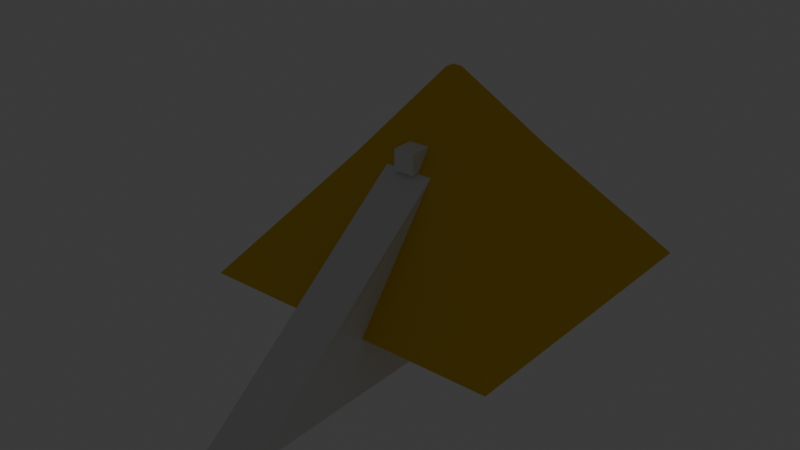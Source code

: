 # Source: pyramid.blend  (saved by Blender 4.2.66; exported with 4.5.12 LTS)
import bpy
from mathutils import Matrix  # noqa: F401  (used for matrix-valued properties, if any)

bpy.ops.wm.read_factory_settings(use_empty=True)
scene = bpy.context.scene
scene.name = 'Pyramid'

# ---- materials (node trees are filled in below, after node groups)
mat_material_001 = bpy.data.materials.new('Material.001')
mat_metal = bpy.data.materials.new('Metal')
mat_light = bpy.data.materials.new('light')

# ---- material node trees
mat_material_001.use_nodes = True; mat_material_001.node_tree.nodes.clear()
_N = mat_material_001.node_tree.nodes; _L = mat_material_001.node_tree.links
n0 = _N.new('ShaderNodeBsdfPrincipled'); n0.name = 'Principled BSDF'; n0.location = (10, 300)
n0.inputs[0].default_value = (0.8005, 0.5244, 0.01731, 1.0)
n0.inputs[2].default_value = 0.8155
n1 = _N.new('ShaderNodeOutputMaterial'); n1.name = 'Material Output'; n1.location = (300, 300)
_L.new(n0.outputs[0], n1.inputs[0])
n1.is_active_output = True
mat_metal.use_nodes = True; mat_metal.node_tree.nodes.clear()
_N = mat_metal.node_tree.nodes; _L = mat_metal.node_tree.links
n0 = _N.new('ShaderNodeBsdfPrincipled'); n0.name = 'Principled BSDF'; n0.location = (10, 300)
n0.inputs[0].default_value = (0.2686, 0.2663, 0.2593, 1.0)
n0.inputs[1].default_value = 0.7433
n1 = _N.new('ShaderNodeOutputMaterial'); n1.name = 'Material Output'; n1.location = (300, 300)
_L.new(n0.outputs[0], n1.inputs[0])
n1.is_active_output = True
mat_light.use_nodes = True; mat_light.node_tree.nodes.clear()
_N = mat_light.node_tree.nodes; _L = mat_light.node_tree.links
n0 = _N.new('ShaderNodeBsdfPrincipled'); n0.name = 'Principled BSDF'; n0.location = (10, 300)
n0.inputs[27].default_value = (0.0, 0.49, 1.0, 1.0)
n0.inputs[28].default_value = 100.0
n1 = _N.new('ShaderNodeOutputMaterial'); n1.name = 'Material Output'; n1.location = (300, 300)
_L.new(n0.outputs[0], n1.inputs[0])
n1.is_active_output = True

# ---- world
world_world = bpy.data.worlds.new('World'); scene.world = world_world
world_world.use_nodes = True; world_world.node_tree.nodes.clear()
_N = world_world.node_tree.nodes; _L = world_world.node_tree.links
n0 = _N.new('ShaderNodeOutputWorld'); n0.name = 'World Output'; n0.location = (300, 300)
n1 = _N.new('ShaderNodeBackground'); n1.name = 'Background'; n1.location = (10, 300)
n1.inputs[0].default_value = (0.05088, 0.05088, 0.05088, 1.0)
_L.new(n1.outputs[0], n0.inputs[0])
n0.is_active_output = True
world_world.color = (0.05088, 0.05088, 0.05088)
world_world.sun_shadow_jitter_overblur = 0.0

# ---- meshes
me_cone = bpy.data.meshes.new('Cone')
me_cone.from_pydata([(15.87, 15.87, -0.00429), (15.87, -15.87, -0.00429), (-15.87, -15.87, -0.00429), (-15.87, 15.87, -0.00429), (-1.234, 1.234, 20.26), (-1.234, -1.234, 20.26), (1.234, -1.234, 20.26), (1.234, 1.234, 20.26), (39.15, 39.15, -30.05), (39.15, -39.15, -30.05), (-39.15, -39.15, -30.05), (-39.15, 39.15, -30.05)], [], [(1, 6, 5, 2), (2, 5, 4, 3), (3, 0, 8, 11), (0, 7, 6, 1), (4, 5, 6, 7), (3, 4, 7, 0), (8, 9, 10, 11), (1, 2, 10, 9), (2, 3, 11, 10), (0, 1, 9, 8), (0, 3, 2, 1)])
_uv = me_cone.uv_layers.new(name='UVMap')
_uv.uv.foreach_set('vector', [0.49, 0.25, 0.2687, 0.25, 0.25, 0.2313, 0.25, 0.01, 0.25, 0.01, 0.25, 0.2313, 0.2313, 0.25, 0.01, 0.25, 0.01, 0.25, 0.25, 0.49, 0.25, 0.49, 0.01, 0.25, 0.25, 0.49, 0.25, 0.2687, 0.2687, 0.25, 0.49, 0.25, 0.2313, 0.25, 0.25, 0.2313, 0.2687, 0.25, 0.25, 0.2687, 0.01, 0.25, 0.2313, 0.25, 0.25, 0.2687, 0.25, 0.49, 0.75, 0.49, 0.99, 0.25, 0.75, 0.01, 0.51, 0.25, 0.49, 0.25, 0.25, 0.01, 0.25, 0.01, 0.49, 0.25, 0.25, 0.01, 0.01, 0.25, 0.01, 0.25, 0.25, 0.01, 0.25, 0.49, 0.49, 0.25, 0.49, 0.25, 0.25, 0.49, 0.0, 0.0, 0.0, 0.0, 0.0, 0.0, 0.0, 0.0])
me_cone.materials.append(mat_material_001)
me_cone.update()
me_cube_001 = bpy.data.meshes.new('Cube.001')
me_cube_001.from_pydata([(-2.651, -2.836, -1.0), (-2.651, -2.836, 4.231), (-2.651, 4.993, -1.0), (-2.651, 4.993, 4.231), (2.651, -2.836, -1.0), (2.651, -2.836, 4.231), (2.651, 4.993, -1.0), (2.651, 4.993, 4.231)], [], [(0, 1, 3, 2), (2, 3, 7, 6), (6, 7, 5, 4), (4, 5, 1, 0), (2, 6, 4, 0), (7, 3, 1, 5)])
_uv = me_cube_001.uv_layers.new(name='UVMap')
_uv.uv.foreach_set('vector', [0.375, 0.0, 0.625, 0.0, 0.625, 0.25, 0.375, 0.25, 0.375, 0.25, 0.625, 0.25, 0.625, 0.5, 0.375, 0.5, 0.375, 0.5, 0.625, 0.5, 0.625, 0.75, 0.375, 0.75, 0.375, 0.75, 0.625, 0.75, 0.625, 1.0, 0.375, 1.0, 0.125, 0.5, 0.375, 0.5, 0.375, 0.75, 0.125, 0.75, 0.625, 0.5, 0.875, 0.5, 0.875, 0.75, 0.625, 0.75])
me_cube_001.update()
me_cylinder_002 = bpy.data.meshes.new('Cylinder.002')
me_cylinder_002.from_pydata([(-0.001373, 0.3991, -0.06841), (0.1506, 0.3689, -0.06841), (0.2192, 0.3322, -0.06841), (0.2794, 0.2828, -0.06841), (0.3288, 0.2227, -0.06841), (0.3655, 0.154, -0.06841), (0.3957, 0.002052, -0.06841), (0.3655, -0.1499, -0.06841), (0.3288, -0.2186, -0.06841), (0.2794, -0.2787, -0.06841), (0.2192, -0.3281, -0.06841), (0.1506, -0.3648, -0.06841), (-0.001373, -0.395, -0.06841), (-0.1533, -0.3648, -0.06841), (-0.222, -0.3281, -0.06841), (-0.2822, -0.2787, -0.06841), (-0.3315, -0.2186, -0.06841), (-0.3682, -0.1499, -0.06841), (-0.3985, 0.002052, -0.06841), (-0.3682, 0.154, -0.06841), (-0.3315, 0.2227, -0.06841), (-0.2822, 0.2828, -0.06841), (-0.222, 0.3322, -0.06841), (-0.1533, 0.3689, -0.06841), (-0.001373, 0.3991, 0.03584), (0.1506, 0.3689, 0.03584), (0.2192, 0.3322, 0.03584), (0.2794, 0.2828, 0.03584), (0.3288, 0.2227, 0.03584), (0.3655, 0.154, 0.03584), (0.3957, 0.002052, 0.03584), (0.3655, -0.1499, 0.03584), (0.3288, -0.2186, 0.03584), (0.2794, -0.2787, 0.03584), (0.2192, -0.3281, 0.03584), (0.1506, -0.3648, 0.03584), (-0.001373, -0.395, 0.03584), (-0.1533, -0.3648, 0.03584), (-0.222, -0.3281, 0.03584), (-0.2822, -0.2787, 0.03584), (-0.3315, -0.2186, 0.03584), (-0.3682, -0.1499, 0.03584), (-0.3985, 0.002052, 0.03584), (-0.3682, 0.154, 0.03584), (-0.3315, 0.2227, 0.03584), (-0.2822, 0.2828, 0.03584), (-0.222, 0.3322, 0.03584), (-0.1533, 0.3689, 0.03584), (0.0609, 0.3151, 0.4833), (-0.001373, 0.3213, 0.4833), (0.1208, 0.297, 0.4833), (0.176, 0.2675, 0.4833), (0.2243, 0.2278, 0.4833), (0.264, 0.1794, 0.4833), (0.2935, 0.1242, 0.4833), (0.3117, 0.06432, 0.4833), (0.3178, 0.002052, 0.4833), (0.3117, -0.06022, 0.4833), (0.2935, -0.1201, 0.4833), (0.264, -0.1753, 0.4833), (0.2243, -0.2237, 0.4833), (0.176, -0.2634, 0.4833), (0.1208, -0.2928, 0.4833), (0.0609, -0.311, 0.4833), (-0.001373, -0.3171, 0.4833), (-0.06365, -0.311, 0.4833), (-0.1235, -0.2928, 0.4833), (-0.1787, -0.2634, 0.4833), (-0.2271, -0.2237, 0.4833), (-0.2668, -0.1753, 0.4833), (-0.2963, -0.1201, 0.4833), (-0.3144, -0.06022, 0.4833), (-0.3206, 0.002052, 0.4833), (-0.3144, 0.06432, 0.4833), (-0.2963, 0.1242, 0.4833), (-0.2668, 0.1794, 0.4833), (-0.2271, 0.2278, 0.4833), (-0.1787, 0.2675, 0.4833), (-0.1235, 0.297, 0.4833), (-0.06365, 0.3151, 0.4833), (-0.001373, 0.3991, -0.8372), (0.1506, 0.3689, -0.8372), (0.2192, 0.3322, -0.8372), (0.2794, 0.2828, -0.8372), (0.3288, 0.2227, -0.8372), (0.3655, 0.154, -0.8372), (0.3957, 0.002052, -0.8372), (0.3655, -0.1499, -0.8372), (0.3288, -0.2186, -0.8372), (0.2794, -0.2787, -0.8372), (0.2192, -0.3281, -0.8372), (0.1506, -0.3648, -0.8372), (-0.001373, -0.395, -0.8372), (-0.1533, -0.3648, -0.8372), (-0.222, -0.3281, -0.8372), (-0.2822, -0.2787, -0.8372), (-0.3315, -0.2186, -0.8372), (-0.3682, -0.1499, -0.8372), (-0.3985, 0.002052, -0.8372), (-0.3682, 0.154, -0.8372), (-0.3315, 0.2227, -0.8372), (-0.2822, 0.2828, -0.8372), (-0.222, 0.3322, -0.8372), (-0.1533, 0.3689, -0.8372), (-0.001373, -0.3387, -0.06841), (0.0761, -0.3311, -0.06841), (-0.07884, -0.3311, -0.06841), (-0.001373, -0.3387, 0.03584), (0.0761, -0.331, 0.03584), (-0.07884, -0.331, 0.03584), (-0.001373, -0.3387, 0.4469), (0.0761, -0.3311, -0.8372), (-0.001373, -0.3387, -0.8372), (-0.07884, -0.3311, -0.8372), (0.3174, 0.002052, -0.06841), (0.3097, 0.07952, -0.06841), (0.3097, -0.07542, -0.06841), (0.3174, 0.002052, 0.03584), (0.3097, 0.07952, 0.03584), (0.3097, -0.07542, 0.03584), (0.3174, 0.002052, 0.4469), (0.3097, 0.07952, -0.8372), (0.3174, 0.002052, -0.8372), (0.3097, -0.07542, -0.8372), (0.0761, 0.2636, -0.06841), (-0.001373, 0.2713, -0.06841), (-0.07884, 0.2636, -0.06841), (0.0761, 0.2636, 0.03584), (-0.001373, 0.2713, 0.03584), (-0.07884, 0.2636, 0.03584), (-0.001373, 0.2713, 0.4469), (-0.001373, 0.2713, -0.8372), (0.0761, 0.2636, -0.8372), (-0.07884, 0.2636, -0.8372), (-0.2722, 0.002052, -0.06841), (-0.2646, -0.07542, -0.06841), (-0.2646, 0.07952, -0.06841), (-0.2722, 0.002052, 0.03584), (-0.2646, -0.07542, 0.03584), (-0.2646, 0.07952, 0.03584), (-0.2722, 0.002052, 0.4469), (-0.2646, -0.07542, -0.8372), (-0.2722, 0.002052, -0.8372), (-0.2646, 0.07952, -0.8372), (0.09516, 0.3857, -0.06841), (0.0761, 0.3716, -0.06841), (0.05627, 0.3935, -0.06841), (0.07889, 0.4056, -0.05456), (0.3682, 0.07952, -0.06841), (0.3823, 0.09859, -0.06841), (0.4021, 0.08231, -0.05456), (0.39, 0.0597, -0.06841), (0.3823, -0.09448, -0.06841), (0.3682, -0.07542, -0.06841), (0.39, -0.05559, -0.06841), (0.4021, -0.07821, -0.05456), (0.0761, -0.3675, -0.06841), (0.09516, -0.3816, -0.06841), (0.07889, -0.4015, -0.05456), (0.05627, -0.3894, -0.06841), (-0.09791, -0.3816, -0.06841), (-0.07884, -0.3675, -0.06841), (-0.05902, -0.3894, -0.06841), (-0.08164, -0.4015, -0.05456), (-0.3709, -0.07542, -0.06841), (-0.3851, -0.09448, -0.06841), (-0.4049, -0.07821, -0.05456), (-0.3928, -0.05559, -0.06841), (-0.3851, 0.09859, -0.06841), (-0.3709, 0.07952, -0.06841), (-0.3928, 0.0597, -0.06841), (-0.4049, 0.08231, -0.05456), (-0.07884, 0.3716, -0.06841), (-0.09791, 0.3857, -0.06841), (-0.08164, 0.4056, -0.05456), (-0.05902, 0.3935, -0.06841), (0.08632, 0.4429, 0.008705), (0.08699, 0.4463, -0.01438), (-0.001373, 0.455, -0.01438), (-0.001373, 0.4516, 0.008705), (0.1706, 0.4173, 0.008705), (0.172, 0.4205, -0.01438), (0.2484, 0.3758, 0.008705), (0.2503, 0.3786, -0.01438), (0.3165, 0.3199, 0.008705), (0.3189, 0.3223, -0.01438), (0.3724, 0.2518, 0.008705), (0.3752, 0.2537, -0.01438), (0.4139, 0.1741, 0.008705), (0.4171, 0.1754, -0.01438), (0.4395, 0.08975, 0.008705), (0.4428, 0.09041, -0.01438), (0.4481, 0.002052, 0.008705), (0.4515, 0.002052, -0.01438), (0.4395, -0.08564, 0.008705), (0.4428, -0.08631, -0.01438), (0.4139, -0.17, 0.008705), (0.4171, -0.1713, -0.01438), (0.3724, -0.2477, 0.008705), (0.3752, -0.2496, -0.01438), (0.3165, -0.3158, 0.008705), (0.3189, -0.3182, -0.01438), (0.2484, -0.3717, 0.008705), (0.2503, -0.3745, -0.01438), (0.1706, -0.4132, 0.008705), (0.172, -0.4164, -0.01438), (0.08632, -0.4388, 0.008705), (0.08699, -0.4422, -0.01438), (-0.001373, -0.4475, 0.008705), (-0.001373, -0.4509, -0.01438), (-0.08907, -0.4388, 0.008705), (-0.08973, -0.4422, -0.01438), (-0.1734, -0.4132, 0.008705), (-0.1747, -0.4164, -0.01438), (-0.2511, -0.3717, 0.008705), (-0.253, -0.3745, -0.01438), (-0.3192, -0.3158, 0.008705), (-0.3216, -0.3182, -0.01438), (-0.3751, -0.2477, 0.008705), (-0.378, -0.2496, -0.01438), (-0.4167, -0.17, 0.008705), (-0.4198, -0.1713, -0.01438), (-0.4422, -0.08564, 0.008705), (-0.4456, -0.08631, -0.01438), (-0.4509, 0.002052, 0.008705), (-0.4543, 0.002052, -0.01438), (-0.4422, 0.08975, 0.008705), (-0.4456, 0.09041, -0.01438), (-0.4167, 0.1741, 0.008705), (-0.4198, 0.1754, -0.01438), (-0.3751, 0.2518, 0.008705), (-0.378, 0.2537, -0.01438), (-0.3192, 0.3199, 0.008705), (-0.3216, 0.3223, -0.01438), (-0.2511, 0.3758, 0.008705), (-0.253, 0.3786, -0.01438), (-0.1734, 0.4173, 0.008705), (-0.1747, 0.4205, -0.01438), (-0.08907, 0.4429, 0.008705), (-0.08973, 0.4463, -0.01438), (0.0761, 0.3716, 0.03584), (0.09516, 0.3857, 0.03584), (0.07955, 0.4089, 0.02668), (0.05627, 0.3935, 0.03584), (0.3823, 0.09859, 0.03584), (0.3682, 0.07952, 0.03584), (0.39, 0.0597, 0.03584), (0.4054, 0.08297, 0.02668), (0.3682, -0.07542, 0.03584), (0.3823, -0.09448, 0.03584), (0.4054, -0.07887, 0.02668), (0.39, -0.05559, 0.03584), (0.09516, -0.3816, 0.03584), (0.0761, -0.3675, 0.03584), (0.05627, -0.3894, 0.03584), (0.07955, -0.4048, 0.02668), (-0.07884, -0.3675, 0.03584), (-0.09791, -0.3816, 0.03584), (-0.08229, -0.4048, 0.02668), (-0.05902, -0.3894, 0.03584), (-0.3851, -0.09448, 0.03584), (-0.3709, -0.07542, 0.03584), (-0.3928, -0.05559, 0.03584), (-0.4082, -0.07887, 0.02668), (-0.3709, 0.07952, 0.03584), (-0.3851, 0.09859, 0.03584), (-0.4082, 0.08297, 0.02668), (-0.3928, 0.0597, 0.03584), (-0.09791, 0.3857, 0.03584), (-0.07884, 0.3716, 0.03584), (-0.05902, 0.3935, 0.03584), (-0.08229, 0.4089, 0.02668), (0.07257, 0.3738, 0.4554), (0.3704, 0.076, 0.4554), (0.3704, -0.07189, 0.4554), (0.07257, -0.3697, 0.4554), (-0.07532, -0.3697, 0.4554), (-0.3731, -0.07189, 0.4554), (-0.3731, 0.076, 0.4554), (-0.07532, 0.3738, 0.4554), (0.0761, 0.3716, -0.8372), (0.09516, 0.3857, -0.8372), (0.07757, 0.3989, -0.8556), (0.05627, 0.3935, -0.8372), (0.3823, 0.09859, -0.8372), (0.3682, 0.07952, -0.8372), (0.39, 0.0597, -0.8372), (0.3955, 0.081, -0.8556), (0.3682, -0.07542, -0.8372), (0.3823, -0.09448, -0.8372), (0.3955, -0.07689, -0.8556), (0.39, -0.05559, -0.8372), (0.09516, -0.3816, -0.8372), (0.0761, -0.3675, -0.8372), (0.05627, -0.3894, -0.8372), (0.07757, -0.3948, -0.8556), (-0.07884, -0.3675, -0.8372), (-0.09791, -0.3816, -0.8372), (-0.08032, -0.3948, -0.8556), (-0.05902, -0.3894, -0.8372), (-0.3851, -0.09448, -0.8372), (-0.3709, -0.07542, -0.8372), (-0.3928, -0.05559, -0.8372), (-0.3983, -0.07689, -0.8556), (-0.3709, 0.07952, -0.8372), (-0.3851, 0.09859, -0.8372), (-0.3983, 0.081, -0.8556), (-0.3928, 0.0597, -0.8372), (-0.09791, 0.3857, -0.8372), (-0.07884, 0.3716, -0.8372), (-0.05902, 0.3935, -0.8372), (-0.08032, 0.3989, -0.8556), (-0.001373, 0.391, 0.4469), (-0.001373, 0.3917, 0.4504), (0.1506, 0.3689, 0.4388), (0.1474, 0.3612, 0.4509), (0.2146, 0.3253, 0.4508), (0.2192, 0.3322, 0.4388), (0.2736, 0.277, 0.4508), (0.2794, 0.2828, 0.4388), (0.3219, 0.2181, 0.4508), (0.3288, 0.2227, 0.4388), (0.3577, 0.1508, 0.4509), (0.3655, 0.154, 0.4388), (0.3883, 0.002052, 0.4504), (0.3875, 0.002052, 0.4469), (0.3655, -0.1499, 0.4388), (0.3577, -0.1467, 0.4509), (0.3219, -0.214, 0.4508), (0.3288, -0.2186, 0.4388), (0.2736, -0.2729, 0.4508), (0.2794, -0.2787, 0.4388), (0.2146, -0.3212, 0.4508), (0.2192, -0.3281, 0.4388), (0.1474, -0.3571, 0.4509), (0.1506, -0.3648, 0.4388), (-0.001373, -0.3876, 0.4504), (-0.001373, -0.3869, 0.4469), (-0.1533, -0.3648, 0.4388), (-0.1501, -0.3571, 0.4509), (-0.2174, -0.3212, 0.4508), (-0.222, -0.3281, 0.4388), (-0.2763, -0.2729, 0.4508), (-0.2822, -0.2787, 0.4388), (-0.3246, -0.214, 0.4508), (-0.3315, -0.2186, 0.4388), (-0.3605, -0.1467, 0.4509), (-0.3682, -0.1499, 0.4388), (-0.3911, 0.002052, 0.4504), (-0.3903, 0.002052, 0.4469), (-0.3682, 0.154, 0.4388), (-0.3605, 0.1508, 0.4509), (-0.3246, 0.2181, 0.4508), (-0.3315, 0.2227, 0.4388), (-0.2763, 0.277, 0.4508), (-0.2822, 0.2828, 0.4388), (-0.2174, 0.3253, 0.4508), (-0.222, 0.3322, 0.4388), (-0.1501, 0.3612, 0.4509), (-0.1533, 0.3689, 0.4388), (0.0761, -0.331, 0.4388), (0.07267, -0.3314, 0.4469), (-0.07542, -0.3314, 0.4469), (-0.07884, -0.331, 0.4388), (0.3097, 0.07952, 0.4388), (0.3101, 0.07609, 0.4469), (0.3101, -0.07199, 0.4469), (0.3097, -0.07542, 0.4388), (0.07267, 0.264, 0.4469), (0.0761, 0.2636, 0.4388), (-0.07884, 0.2636, 0.4388), (-0.07542, 0.264, 0.4469), (-0.2646, -0.07542, 0.4388), (-0.2649, -0.07199, 0.4469), (-0.2649, 0.07609, 0.4469), (-0.2646, 0.07952, 0.4388), (0.08442, 0.3801, 0.4509), (0.09516, 0.3857, 0.4388), (0.0761, 0.3716, 0.4388), (0.07286, 0.3752, 0.4469), (0.06441, 0.3845, 0.4469), (0.06296, 0.3854, 0.4504), (0.3717, 0.07628, 0.4469), (0.3682, 0.07952, 0.4388), (0.3823, 0.09859, 0.4388), (0.3766, 0.08785, 0.4509), (0.382, 0.06639, 0.4504), (0.3811, 0.06784, 0.4469), (0.3766, -0.08375, 0.4509), (0.3823, -0.09448, 0.4388), (0.3682, -0.07542, 0.4388), (0.3717, -0.07218, 0.4469), (0.3811, -0.06373, 0.4469), (0.382, -0.06228, 0.4504), (0.07286, -0.3711, 0.4469), (0.0761, -0.3675, 0.4388), (0.09516, -0.3816, 0.4388), (0.08442, -0.376, 0.4509), (0.06296, -0.3813, 0.4504), (0.06441, -0.3804, 0.4469), (-0.08717, -0.376, 0.4509), (-0.09791, -0.3816, 0.4388), (-0.07884, -0.3675, 0.4388), (-0.0756, -0.3711, 0.4469), (-0.06716, -0.3804, 0.4469), (-0.06571, -0.3813, 0.4504), (-0.3745, -0.07218, 0.4469), (-0.3709, -0.07542, 0.4388), (-0.3851, -0.09448, 0.4388), (-0.3794, -0.08375, 0.4509), (-0.3847, -0.06228, 0.4504), (-0.3838, -0.06373, 0.4469), (-0.3794, 0.08785, 0.4509), (-0.3851, 0.09859, 0.4388), (-0.3709, 0.07952, 0.4388), (-0.3745, 0.07628, 0.4469), (-0.3838, 0.06784, 0.4469), (-0.3847, 0.06639, 0.4504), (-0.0756, 0.3752, 0.4469), (-0.07884, 0.3716, 0.4388), (-0.09791, 0.3857, 0.4388), (-0.08717, 0.3801, 0.4509), (-0.06571, 0.3854, 0.4504), (-0.06716, 0.3845, 0.4469), (0.05828, 0.302, 0.5816), (0.0609, 0.3151, 0.5683), (-0.001373, 0.3213, 0.5683), (-0.001373, 0.3079, 0.5816), (0.1157, 0.2846, 0.5816), (0.1208, 0.297, 0.5683), (0.1685, 0.2563, 0.5816), (0.176, 0.2675, 0.5683), (0.2149, 0.2183, 0.5816), (0.2243, 0.2278, 0.5683), (0.2529, 0.1719, 0.5816), (0.264, 0.1794, 0.5683), (0.2811, 0.1191, 0.5816), (0.2935, 0.1242, 0.5683), (0.2985, 0.06171, 0.5816), (0.3117, 0.06432, 0.5683), (0.3044, 0.002052, 0.5816), (0.3178, 0.002052, 0.5683), (0.2985, -0.05761, 0.5816), (0.3117, -0.06022, 0.5683), (0.2811, -0.115, 0.5816), (0.2935, -0.1201, 0.5683), (0.2529, -0.1678, 0.5816), (0.264, -0.1753, 0.5683), (0.2149, -0.2142, 0.5816), (0.2243, -0.2237, 0.5683), (0.1685, -0.2522, 0.5816), (0.176, -0.2634, 0.5683), (0.1157, -0.2805, 0.5816), (0.1208, -0.2928, 0.5683), (0.05828, -0.2979, 0.5816), (0.0609, -0.311, 0.5683), (-0.001373, -0.3037, 0.5816), (-0.001373, -0.3171, 0.5683), (-0.06103, -0.2979, 0.5816), (-0.06365, -0.311, 0.5683), (-0.1184, -0.2805, 0.5816), (-0.1235, -0.2928, 0.5683), (-0.1713, -0.2522, 0.5816), (-0.1787, -0.2634, 0.5683), (-0.2176, -0.2142, 0.5816), (-0.2271, -0.2237, 0.5683), (-0.2556, -0.1678, 0.5816), (-0.2668, -0.1753, 0.5683), (-0.2839, -0.115, 0.5816), (-0.2963, -0.1201, 0.5683), (-0.3013, -0.05761, 0.5816), (-0.3144, -0.06022, 0.5683), (-0.3072, 0.002052, 0.5816), (-0.3206, 0.002052, 0.5683), (-0.3013, 0.06171, 0.5816), (-0.3144, 0.06432, 0.5683), (-0.2839, 0.1191, 0.5816), (-0.2963, 0.1242, 0.5683), (-0.2556, 0.1719, 0.5816), (-0.2668, 0.1794, 0.5683), (-0.2176, 0.2183, 0.5816), (-0.2271, 0.2278, 0.5683), (-0.1713, 0.2563, 0.5816), (-0.1787, 0.2675, 0.5683), (-0.1184, 0.2846, 0.5816), (-0.1235, 0.297, 0.5683), (-0.06103, 0.302, 0.5816), (-0.06365, 0.3151, 0.5683), (-0.001373, 0.4135, -0.935), (-0.001373, 0.4295, -0.9113), (0.08202, 0.4213, -0.9113), (0.0789, 0.4056, -0.935), (0.1561, 0.3822, -0.935), (0.1622, 0.397, -0.9113), (0.2272, 0.3442, -0.935), (0.2361, 0.3575, -0.9113), (0.2896, 0.293, -0.935), (0.3009, 0.3043, -0.9113), (0.3407, 0.2306, -0.935), (0.3541, 0.2395, -0.9113), (0.3788, 0.1595, -0.935), (0.3936, 0.1656, -0.9113), (0.4179, 0.08545, -0.9113), (0.4022, 0.08232, -0.935), (0.4101, 0.002052, -0.935), (0.4261, 0.002052, -0.9113), (0.4179, -0.08135, -0.9113), (0.4022, -0.07822, -0.935), (0.3788, -0.1554, -0.935), (0.3936, -0.1615, -0.9113), (0.3407, -0.2265, -0.935), (0.3541, -0.2354, -0.9113), (0.2896, -0.2889, -0.935), (0.3009, -0.3002, -0.9113), (0.2272, -0.3401, -0.935), (0.2361, -0.3534, -0.9113), (0.1561, -0.3781, -0.935), (0.1622, -0.3929, -0.9113), (0.08202, -0.4172, -0.9113), (0.0789, -0.4015, -0.935), (-0.001373, -0.4094, -0.935), (-0.001373, -0.4254, -0.9113), (-0.08477, -0.4172, -0.9113), (-0.08165, -0.4015, -0.935), (-0.1588, -0.3781, -0.935), (-0.165, -0.3929, -0.9113), (-0.23, -0.3401, -0.935), (-0.2389, -0.3534, -0.9113), (-0.2923, -0.2889, -0.935), (-0.3037, -0.3002, -0.9113), (-0.3435, -0.2265, -0.935), (-0.3568, -0.2354, -0.9113), (-0.3815, -0.1554, -0.935), (-0.3963, -0.1615, -0.9113), (-0.4206, -0.08135, -0.9113), (-0.4049, -0.07822, -0.935), (-0.4128, 0.002052, -0.935), (-0.4289, 0.002052, -0.9113), (-0.4206, 0.08545, -0.9113), (-0.4049, 0.08232, -0.935), (-0.3815, 0.1595, -0.935), (-0.3963, 0.1656, -0.9113), (-0.3435, 0.2306, -0.935), (-0.3568, 0.2395, -0.9113), (-0.2923, 0.293, -0.935), (-0.3037, 0.3043, -0.9113), (-0.23, 0.3442, -0.935), (-0.2389, 0.3575, -0.9113), (-0.1588, 0.3822, -0.935), (-0.165, 0.397, -0.9113), (-0.08477, 0.4213, -0.9113), (-0.08165, 0.4056, -0.935)], [], [(0, 175, 174, 239, 178), (81, 1, 2, 82), (82, 2, 3, 83), (83, 3, 4, 84), (84, 4, 5, 85), (6, 154, 153, 116, 114), (248, 251, 30, 117, 119), (325, 392, 391, 366, 120), (7, 152, 155, 195, 197), (87, 7, 8, 88), (88, 8, 9, 89), (89, 9, 10, 90), (90, 10, 11, 91), (293, 156, 105, 111), (277, 409, 346, 70, 71), (12, 159, 158, 207, 209), (13, 160, 163, 211, 213), (93, 13, 14, 94), (94, 14, 15, 95), (95, 15, 16, 96), (96, 16, 17, 97), (301, 164, 135, 141), (354, 352, 75, 76), (107, 108, 360, 361, 110), (19, 168, 171, 227, 229), (99, 19, 20, 100), (100, 20, 21, 101), (101, 21, 22, 102), (102, 22, 23, 103), (309, 172, 126, 133), (305, 168, 19, 99), (1, 144, 147, 177, 181), (273, 385, 322, 54, 55), (212, 210, 258, 257, 37), (184, 182, 26, 27), (202, 200, 33, 34), (220, 218, 40, 41), (238, 236, 47, 268, 271), (285, 148, 115, 121), (297, 160, 13, 93), (174, 173, 23, 237, 239), (186, 184, 27, 28), (204, 202, 34, 35), (222, 220, 41, 260, 263), (172, 175, 0, 125, 126), (289, 152, 7, 87), (166, 165, 17, 221, 223), (232, 230, 44, 45), (188, 186, 28, 29), (206, 204, 35, 252, 255), (164, 167, 18, 134, 135), (281, 144, 1, 81), (103, 23, 173, 308), (153, 288, 123, 116), (216, 214, 38, 39), (234, 232, 45, 46), (190, 188, 29, 244, 247), (156, 159, 12, 104, 105), (97, 17, 165, 300), (150, 149, 5, 189, 191), (200, 198, 32, 33), (218, 216, 39, 40), (236, 234, 46, 47), (148, 151, 6, 114, 115), (91, 11, 157, 292), (344, 342, 68, 69), (3, 2, 183, 185), (240, 243, 24, 128, 127), (214, 212, 37, 38), (4, 3, 185, 187), (182, 180, 25, 26), (14, 13, 213, 215), (5, 4, 187, 189), (15, 14, 215, 217), (192, 190, 247, 246, 30), (16, 15, 217, 219), (194, 192, 30, 251, 250), (17, 16, 219, 221), (196, 194, 250, 249, 31), (224, 222, 263, 262, 42), (198, 196, 31, 32), (226, 224, 42, 267, 266), (8, 7, 197, 199), (228, 226, 266, 265, 43), (9, 8, 199, 201), (230, 228, 43, 44), (10, 9, 201, 203), (20, 19, 229, 231), (11, 10, 203, 205), (180, 176, 242, 241, 25), (21, 20, 231, 233), (208, 206, 255, 254, 36), (179, 238, 271, 270, 24), (22, 21, 233, 235), (210, 208, 36, 259, 258), (2, 1, 181, 183), (23, 22, 235, 237), (352, 351, 74, 75), (119, 117, 120, 366, 367), (346, 344, 69, 70), (85, 5, 149, 284), (260, 41, 347, 408), (6, 151, 150, 191, 193), (139, 137, 140, 374, 375), (127, 128, 130, 368, 369), (304, 307, 98, 142, 143), (31, 249, 389, 326), (169, 304, 143, 136), (332, 330, 60, 61), (376, 379, 380, 381, 272), (334, 332, 61, 62), (43, 265, 413, 350), (252, 35, 335, 396), (274, 393, 324, 56, 57), (356, 354, 76, 77), (109, 107, 110, 362, 363), (128, 129, 370, 371, 130), (358, 356, 77, 78), (296, 299, 92, 112, 113), (25, 241, 377, 314), (268, 47, 359, 420), (163, 162, 12, 209, 211), (320, 318, 52, 53), (137, 138, 372, 373, 140), (117, 118, 364, 365, 120), (322, 320, 53, 54), (147, 146, 0, 178, 177), (37, 257, 401, 338), (244, 29, 323, 384), (75, 74, 477, 479), (276, 405, 336, 64, 65), (406, 411, 349, 140, 373), (327, 388, 274, 57, 58), (44, 43, 350, 353), (33, 32, 329, 331), (278, 417, 348, 72, 73), (34, 33, 331, 333), (351, 412, 278, 73, 74), (35, 34, 333, 335), (26, 25, 314, 317), (45, 44, 353, 355), (336, 398, 275, 63, 64), (313, 422, 279, 79, 49), (46, 45, 355, 357), (340, 339, 66, 67), (315, 376, 272, 48, 50), (47, 46, 357, 359), (38, 37, 338, 341), (27, 26, 317, 319), (312, 380, 379, 368, 130), (348, 410, 277, 71, 72), (28, 27, 319, 321), (280, 283, 80, 131, 132), (339, 400, 276, 65, 66), (29, 28, 321, 323), (39, 38, 341, 343), (324, 386, 273, 55, 56), (40, 39, 343, 345), (328, 327, 58, 59), (41, 40, 345, 347), (32, 31, 326, 329), (50, 48, 425, 429), (62, 61, 451, 453), (76, 75, 479, 481), (63, 62, 453, 455), (424, 427, 486, 484, 482, 480, 478, 476, 474, 472, 470, 468, 466, 464, 462, 460, 458, 456, 454, 452, 450, 448, 446, 444, 442, 440, 438, 436, 434, 432, 430, 428), (77, 76, 481, 483), (64, 63, 455, 457), (49, 79, 487, 426), (78, 77, 483, 485), (65, 64, 457, 459), (52, 51, 431, 433), (79, 78, 485, 487), (66, 65, 459, 461), (53, 52, 433, 435), (67, 66, 461, 463), (54, 53, 435, 437), (51, 50, 429, 431), (68, 67, 463, 465), (55, 54, 437, 439), (69, 68, 465, 467), (56, 55, 439, 441), (70, 69, 467, 469), (57, 56, 441, 443), (71, 70, 469, 471), (58, 57, 443, 445), (72, 71, 471, 473), (59, 58, 445, 447), (73, 72, 473, 475), (60, 59, 447, 449), (74, 73, 475, 477), (61, 60, 449, 451), (81, 82, 495, 493), (287, 286, 86, 505, 502), (82, 83, 497, 495), (83, 84, 499, 497), (84, 85, 501, 499), (85, 284, 287, 502, 501), (86, 291, 290, 506, 505), (86, 286, 285, 121, 122), (87, 88, 511, 509), (295, 294, 92, 521, 518), (88, 89, 513, 511), (89, 90, 515, 513), (90, 91, 517, 515), (91, 292, 295, 518, 517), (92, 299, 298, 522, 521), (92, 294, 293, 111, 112), (93, 94, 527, 525), (303, 302, 98, 537, 534), (94, 95, 529, 527), (95, 96, 531, 529), (96, 97, 533, 531), (97, 300, 303, 534, 533), (98, 307, 306, 538, 537), (98, 302, 301, 141, 142), (99, 100, 543, 541), (100, 101, 545, 543), (101, 102, 547, 545), (102, 103, 549, 547), (103, 308, 311, 550, 549), (282, 281, 81, 493, 490), (80, 310, 309, 133, 131), (311, 310, 80, 489, 550), (111, 105, 104, 112), (112, 104, 106, 113), (253, 395, 360, 108), (402, 256, 109, 363), (12, 162, 161, 106, 104), (337, 404, 403, 362, 110), (36, 254, 253, 108, 107), (256, 259, 36, 107, 109), (161, 296, 113, 106), (394, 399, 337, 110, 361), (298, 297, 93, 525, 522), (342, 340, 67, 68), (121, 115, 114, 122), (122, 114, 116, 123), (245, 383, 364, 118), (390, 248, 119, 367), (155, 154, 6, 193, 195), (30, 246, 245, 118, 117), (382, 387, 325, 120, 365), (275, 397, 334, 62, 63), (330, 328, 59, 60), (158, 157, 11, 205, 207), (290, 289, 87, 509, 506), (288, 291, 86, 122, 123), (133, 126, 125, 131), (131, 125, 124, 132), (378, 240, 127, 369), (269, 419, 370, 129), (316, 315, 50, 51), (318, 316, 51, 52), (176, 179, 24, 243, 242), (418, 423, 312, 130, 371), (488, 491, 492, 494, 496, 498, 500, 503, 504, 507, 508, 510, 512, 514, 516, 519, 520, 523, 524, 526, 528, 530, 532, 535, 536, 539, 540, 542, 544, 546, 548, 551), (24, 270, 269, 129, 128), (145, 280, 132, 124), (141, 135, 134, 142), (142, 134, 136, 143), (261, 407, 372, 138), (414, 264, 139, 375), (171, 170, 18, 225, 227), (18, 167, 166, 223, 225), (18, 170, 169, 136, 134), (349, 416, 415, 374, 140), (42, 262, 261, 138, 137), (306, 305, 99, 541, 538), (279, 421, 358, 78, 79), (264, 267, 42, 137, 139), (144, 145, 146, 147), (148, 149, 150, 151), (152, 153, 154, 155), (156, 157, 158, 159), (160, 161, 162, 163), (164, 165, 166, 167), (168, 169, 170, 171), (172, 173, 174, 175), (240, 241, 242, 243), (244, 245, 246, 247), (248, 249, 250, 251), (252, 253, 254, 255), (256, 257, 258, 259), (260, 261, 262, 263), (264, 265, 266, 267), (268, 269, 270, 271), (377, 241, 240, 378), (383, 245, 244, 384), (389, 249, 248, 390), (395, 253, 252, 396), (401, 257, 256, 402), (407, 261, 260, 408), (413, 265, 264, 414), (419, 269, 268, 420), (280, 281, 282, 283), (284, 285, 286, 287), (288, 289, 290, 291), (292, 293, 294, 295), (296, 297, 298, 299), (300, 301, 302, 303), (304, 305, 306, 307), (308, 309, 310, 311), (177, 178, 179, 176), (181, 177, 176, 180), (183, 181, 180, 182), (185, 183, 182, 184), (187, 185, 184, 186), (189, 187, 186, 188), (191, 189, 188, 190), (193, 191, 190, 192), (195, 193, 192, 194), (197, 195, 194, 196), (199, 197, 196, 198), (201, 199, 198, 200), (203, 201, 200, 202), (205, 203, 202, 204), (207, 205, 204, 206), (209, 207, 206, 208), (211, 209, 208, 210), (213, 211, 210, 212), (215, 213, 212, 214), (217, 215, 214, 216), (219, 217, 216, 218), (221, 219, 218, 220), (223, 221, 220, 222), (225, 223, 222, 224), (227, 225, 224, 226), (229, 227, 226, 228), (231, 229, 228, 230), (233, 231, 230, 232), (235, 233, 232, 234), (237, 235, 234, 236), (239, 237, 236, 238), (178, 239, 238, 179), (388, 391, 392, 393, 274), (394, 397, 275, 398, 399), (412, 415, 416, 417, 278), (418, 421, 279, 422, 423), (382, 385, 273, 386, 387), (400, 403, 404, 405, 276), (406, 409, 277, 410, 411), (144, 281, 280, 145), (308, 173, 172, 309), (148, 285, 284, 149), (152, 289, 288, 153), (156, 293, 292, 157), (160, 297, 296, 161), (164, 301, 300, 165), (168, 305, 304, 169), (0, 146, 145, 124, 125), (317, 314, 315, 316), (319, 317, 316, 318), (321, 319, 318, 320), (323, 321, 320, 322), (329, 326, 327, 328), (331, 329, 328, 330), (333, 331, 330, 332), (335, 333, 332, 334), (341, 338, 339, 340), (343, 341, 340, 342), (345, 343, 342, 344), (347, 345, 344, 346), (353, 350, 351, 352), (355, 353, 352, 354), (357, 355, 354, 356), (359, 357, 356, 358), (377, 378, 379, 376), (383, 384, 385, 382), (389, 390, 391, 388), (395, 396, 397, 394), (401, 402, 403, 400), (407, 408, 409, 406), (413, 414, 415, 412), (419, 420, 421, 418), (376, 315, 314, 377), (368, 379, 378, 369), (322, 385, 384, 323), (382, 365, 364, 383), (388, 327, 326, 389), (366, 391, 390, 367), (334, 397, 396, 335), (394, 361, 360, 395), (400, 339, 338, 401), (362, 403, 402, 363), (346, 409, 408, 347), (406, 373, 372, 407), (412, 351, 350, 413), (374, 415, 414, 375), (358, 421, 420, 359), (418, 371, 370, 419), (380, 312, 313, 381), (386, 324, 325, 387), (324, 393, 392, 325), (398, 336, 337, 399), (336, 405, 404, 337), (410, 348, 349, 411), (416, 349, 348, 417), (422, 313, 312, 423), (272, 381, 313, 49, 48), (425, 426, 427, 424), (429, 425, 424, 428), (431, 429, 428, 430), (433, 431, 430, 432), (435, 433, 432, 434), (437, 435, 434, 436), (439, 437, 436, 438), (441, 439, 438, 440), (443, 441, 440, 442), (445, 443, 442, 444), (447, 445, 444, 446), (449, 447, 446, 448), (451, 449, 448, 450), (453, 451, 450, 452), (455, 453, 452, 454), (457, 455, 454, 456), (459, 457, 456, 458), (461, 459, 458, 460), (463, 461, 460, 462), (465, 463, 462, 464), (467, 465, 464, 466), (469, 467, 466, 468), (471, 469, 468, 470), (473, 471, 470, 472), (475, 473, 472, 474), (477, 475, 474, 476), (479, 477, 476, 478), (481, 479, 478, 480), (483, 481, 480, 482), (485, 483, 482, 484), (487, 485, 484, 486), (426, 487, 486, 427), (48, 49, 426, 425), (491, 488, 489, 490), (492, 491, 490, 493), (494, 492, 493, 495), (496, 494, 495, 497), (498, 496, 497, 499), (500, 498, 499, 501), (503, 500, 501, 502), (504, 503, 502, 505), (507, 504, 505, 506), (508, 507, 506, 509), (510, 508, 509, 511), (512, 510, 511, 513), (514, 512, 513, 515), (516, 514, 515, 517), (519, 516, 517, 518), (520, 519, 518, 521), (523, 520, 521, 522), (524, 523, 522, 525), (526, 524, 525, 527), (528, 526, 527, 529), (530, 528, 529, 531), (532, 530, 531, 533), (535, 532, 533, 534), (536, 535, 534, 537), (539, 536, 537, 538), (540, 539, 538, 541), (542, 540, 541, 543), (544, 542, 543, 545), (546, 544, 545, 547), (548, 546, 547, 549), (551, 548, 549, 550), (488, 551, 550, 489), (80, 283, 282, 490, 489)])
_uv = me_cylinder_002.uv_layers.new(name='UVMap')
_uv.uv.foreach_set('vector', [0.0, 1.0, 0.02325, 1.0, 0.03125, 1.0, 0.03125, 1.0, 0.0, 1.0, 0.9375, 0.516, 0.9375, 1.0, 0.9062, 1.0, 0.9062, 0.516, 0.9062, 0.516, 0.9062, 1.0, 0.875, 1.0, 0.875, 0.516, 0.875, 0.516, 0.875, 1.0, 0.8438, 1.0, 0.8438, 0.516, 0.8438, 0.516, 0.8438, 1.0, 0.8125, 1.0, 0.8125, 0.516, 0.75, 1.0, 0.7267, 1.0, 0.7188, 1.0, 0.7188, 1.0, 0.75, 1.0, 0.7188, 1.0, 0.7267, 1.0, 0.75, 1.0, 0.75, 1.0, 0.7188, 1.0, 0.75, 1.0, 0.7235, 1.0, 0.7201, 1.0, 0.7201, 1.0, 0.75, 1.0, 0.6875, 1.0, 0.7108, 1.0, 0.7188, 1.0, 0.7188, 1.0, 0.6875, 1.0, 0.6875, 0.516, 0.6875, 1.0, 0.6562, 1.0, 0.6562, 0.516, 0.6562, 0.516, 0.6562, 1.0, 0.625, 1.0, 0.625, 0.516, 0.625, 0.516, 0.625, 1.0, 0.5938, 1.0, 0.5938, 0.516, 0.5938, 0.516, 0.5938, 1.0, 0.5625, 1.0, 0.5625, 0.516, 0.5312, 0.516, 0.5312, 1.0, 0.5312, 1.0, 0.5312, 0.516, 0.2812, 1.0, 0.2854, 1.0, 0.3125, 1.0, 0.3125, 1.0, 0.2812, 1.0, 0.5, 1.0, 0.5233, 1.0, 0.5312, 1.0, 0.5312, 1.0, 0.5, 1.0, 0.4375, 1.0, 0.4608, 1.0, 0.4687, 1.0, 0.4688, 1.0, 0.4375, 1.0, 0.4375, 0.516, 0.4375, 1.0, 0.4062, 1.0, 0.4062, 0.516, 0.4062, 0.516, 0.4062, 1.0, 0.375, 1.0, 0.375, 0.516, 0.375, 0.516, 0.375, 1.0, 0.3438, 1.0, 0.3438, 0.516, 0.3438, 0.516, 0.3438, 1.0, 0.3125, 1.0, 0.3125, 0.516, 0.2812, 0.516, 0.2812, 1.0, 0.2812, 1.0, 0.2812, 0.516, 0.125, 1.0, 0.1562, 1.0, 0.1562, 1.0, 0.125, 1.0, 0.5, 1.0, 0.5312, 1.0, 0.5312, 1.0, 0.5299, 1.0, 0.5, 1.0, 0.1875, 1.0, 0.2108, 1.0, 0.2188, 1.0, 0.2188, 1.0, 0.1875, 1.0, 0.1875, 0.516, 0.1875, 1.0, 0.1562, 1.0, 0.1562, 0.516, 0.1562, 0.516, 0.1562, 1.0, 0.125, 1.0, 0.125, 0.516, 0.125, 0.516, 0.125, 1.0, 0.09375, 1.0, 0.09375, 0.516, 0.09375, 0.516, 0.09375, 1.0, 0.0625, 1.0, 0.0625, 0.516, 0.03125, 0.516, 0.03125, 1.0, 0.03125, 1.0, 0.03125, 0.516, 0.2108, 0.516, 0.2108, 1.0, 0.1875, 1.0, 0.1875, 0.516, 0.9375, 1.0, 0.9608, 1.0, 0.9688, 1.0, 0.9688, 1.0, 0.9375, 1.0, 0.7812, 1.0, 0.7854, 1.0, 0.8125, 1.0, 0.8125, 1.0, 0.7812, 1.0, 0.4375, 1.0, 0.4688, 1.0, 0.4688, 1.0, 0.4608, 1.0, 0.4375, 1.0, 0.875, 1.0, 0.9062, 1.0, 0.9062, 1.0, 0.875, 1.0, 0.5938, 1.0, 0.625, 1.0, 0.625, 1.0, 0.5938, 1.0, 0.3125, 1.0, 0.3438, 1.0, 0.3438, 1.0, 0.3125, 1.0, 0.03125, 1.0, 0.0625, 1.0, 0.0625, 1.0, 0.03925, 1.0, 0.03125, 1.0, 0.7812, 0.516, 0.7812, 1.0, 0.7812, 1.0, 0.7812, 0.516, 0.4608, 0.516, 0.4608, 1.0, 0.4375, 1.0, 0.4375, 0.516, 0.03125, 1.0, 0.03925, 1.0, 0.0625, 1.0, 0.0625, 1.0, 0.03125, 1.0, 0.8438, 1.0, 0.875, 1.0, 0.875, 1.0, 0.8438, 1.0, 0.5625, 1.0, 0.5938, 1.0, 0.5938, 1.0, 0.5625, 1.0, 0.2812, 1.0, 0.3125, 1.0, 0.3125, 1.0, 0.2892, 1.0, 0.2812, 1.0, 0.03125, 1.0, 0.02325, 1.0, 0.0, 1.0, 0.0, 1.0, 0.03125, 1.0, 0.7108, 0.516, 0.7108, 1.0, 0.6875, 1.0, 0.6875, 0.516, 0.2812, 1.0, 0.2892, 1.0, 0.3125, 1.0, 0.3125, 1.0, 0.2812, 1.0, 0.125, 1.0, 0.1562, 1.0, 0.1562, 1.0, 0.125, 1.0, 0.8125, 1.0, 0.8438, 1.0, 0.8438, 1.0, 0.8125, 1.0, 0.5312, 1.0, 0.5625, 1.0, 0.5625, 1.0, 0.5392, 1.0, 0.5312, 1.0, 0.2812, 1.0, 0.2733, 1.0, 0.25, 1.0, 0.25, 1.0, 0.2812, 1.0, 0.9608, 0.516, 0.9608, 1.0, 0.9375, 1.0, 0.9375, 0.516, 0.0625, 0.516, 0.0625, 1.0, 0.03925, 1.0, 0.03925, 0.516, 0.7188, 1.0, 0.7188, 0.516, 0.7188, 0.516, 0.7188, 1.0, 0.375, 1.0, 0.4062, 1.0, 0.4062, 1.0, 0.375, 1.0, 0.09375, 1.0, 0.125, 1.0, 0.125, 1.0, 0.09375, 1.0, 0.7812, 1.0, 0.8125, 1.0, 0.8125, 1.0, 0.7892, 1.0, 0.7812, 1.0, 0.5312, 1.0, 0.5233, 1.0, 0.5, 1.0, 0.5, 1.0, 0.5312, 1.0, 0.3125, 0.516, 0.3125, 1.0, 0.2892, 1.0, 0.2892, 0.516, 0.7812, 1.0, 0.7892, 1.0, 0.8125, 1.0, 0.8125, 1.0, 0.7812, 1.0, 0.625, 1.0, 0.6562, 1.0, 0.6562, 1.0, 0.625, 1.0, 0.3438, 1.0, 0.375, 1.0, 0.375, 1.0, 0.3438, 1.0, 0.0625, 1.0, 0.09375, 1.0, 0.09375, 1.0, 0.0625, 1.0, 0.7812, 1.0, 0.7733, 1.0, 0.75, 1.0, 0.75, 1.0, 0.7812, 1.0, 0.5625, 0.516, 0.5625, 1.0, 0.5392, 1.0, 0.5392, 0.516, 0.3438, 1.0, 0.375, 1.0, 0.375, 1.0, 0.3438, 1.0, 0.875, 1.0, 0.9062, 1.0, 0.9062, 1.0, 0.875, 1.0, 0.9688, 1.0, 0.9767, 1.0, 1.0, 1.0, 1.0, 1.0, 0.9688, 1.0, 0.4062, 1.0, 0.4375, 1.0, 0.4375, 1.0, 0.4062, 1.0, 0.8438, 1.0, 0.875, 1.0, 0.875, 1.0, 0.8437, 1.0, 0.9062, 1.0, 0.9375, 1.0, 0.9375, 1.0, 0.9062, 1.0, 0.4062, 1.0, 0.4375, 1.0, 0.4375, 1.0, 0.4062, 1.0, 0.8125, 1.0, 0.8438, 1.0, 0.8438, 1.0, 0.8125, 1.0, 0.375, 1.0, 0.4062, 1.0, 0.4062, 1.0, 0.375, 1.0, 0.75, 1.0, 0.7812, 1.0, 0.7812, 1.0, 0.7733, 1.0, 0.75, 1.0, 0.3438, 1.0, 0.375, 1.0, 0.375, 1.0, 0.3438, 1.0, 0.7188, 1.0, 0.75, 1.0, 0.75, 1.0, 0.7267, 1.0, 0.7188, 1.0, 0.3125, 1.0, 0.3438, 1.0, 0.3438, 1.0, 0.3125, 1.0, 0.6875, 1.0, 0.7188, 1.0, 0.7188, 1.0, 0.7108, 1.0, 0.6875, 1.0, 0.25, 1.0, 0.2812, 1.0, 0.2812, 1.0, 0.2733, 1.0, 0.25, 1.0, 0.6562, 1.0, 0.6875, 1.0, 0.6875, 1.0, 0.6562, 1.0, 0.2188, 1.0, 0.25, 1.0, 0.25, 1.0, 0.2267, 1.0, 0.2188, 1.0, 0.6562, 1.0, 0.6875, 1.0, 0.6875, 1.0, 0.6562, 1.0, 0.1875, 1.0, 0.2188, 1.0, 0.2188, 1.0, 0.2108, 1.0, 0.1875, 1.0, 0.625, 1.0, 0.6562, 1.0, 0.6562, 1.0, 0.625, 1.0, 0.1562, 1.0, 0.1875, 1.0, 0.1875, 1.0, 0.1562, 1.0, 0.5938, 1.0, 0.625, 1.0, 0.625, 1.0, 0.5938, 1.0, 0.1562, 1.0, 0.1875, 1.0, 0.1875, 1.0, 0.1562, 1.0, 0.5625, 1.0, 0.5938, 1.0, 0.5938, 1.0, 0.5625, 1.0, 0.9375, 1.0, 0.9688, 1.0, 0.9688, 1.0, 0.9608, 1.0, 0.9375, 1.0, 0.125, 1.0, 0.1562, 1.0, 0.1562, 1.0, 0.125, 1.0, 0.5, 1.0, 0.5312, 1.0, 0.5312, 1.0, 0.5233, 1.0, 0.5, 1.0, 0.0, 1.0, 0.03125, 1.0, 0.03125, 1.0, 0.02325, 1.0, 0.0, 1.0, 0.09375, 1.0, 0.125, 1.0, 0.125, 1.0, 0.09375, 1.0, 0.4688, 1.0, 0.5, 1.0, 0.5, 1.0, 0.4767, 1.0, 0.4688, 1.0, 0.9062, 1.0, 0.9375, 1.0, 0.9375, 1.0, 0.9062, 1.0, 0.0625, 1.0, 0.09375, 1.0, 0.09375, 1.0, 0.0625, 1.0, 0.1562, 1.0, 0.1875, 1.0, 0.1875, 1.0, 0.1562, 1.0, 0.7188, 1.0, 0.75, 1.0, 0.75, 1.0, 0.7201, 1.0, 0.7188, 1.0, 0.3125, 1.0, 0.3438, 1.0, 0.3438, 1.0, 0.3125, 1.0, 0.8125, 0.516, 0.8125, 1.0, 0.7892, 1.0, 0.7892, 0.516, 0.2892, 1.0, 0.3125, 1.0, 0.3125, 1.0, 0.2892, 1.0, 0.75, 1.0, 0.7733, 1.0, 0.7812, 1.0, 0.7812, 1.0, 0.75, 1.0, 0.2188, 1.0, 0.25, 1.0, 0.25, 1.0, 0.2201, 1.0, 0.2188, 1.0, 0.9688, 1.0, 1.0, 1.0, 1.0, 1.0, 0.9701, 1.0, 0.9688, 1.0, 0.2188, 0.516, 0.2267, 0.516, 0.25, 0.516, 0.25, 0.516, 0.2188, 0.516, 0.6875, 1.0, 0.7108, 1.0, 0.7108, 1.0, 0.6875, 1.0, 0.2188, 1.0, 0.2188, 0.516, 0.2188, 0.516, 0.2188, 1.0, 0.5938, 1.0, 0.625, 1.0, 0.625, 1.0, 0.5938, 1.0, 0.9646, 1.0, 0.9681, 1.0, 0.9725, 1.0, 0.9735, 1.0, 0.9688, 1.0, 0.5625, 1.0, 0.5938, 1.0, 0.5938, 1.0, 0.5625, 1.0, 0.1875, 1.0, 0.2108, 1.0, 0.2108, 1.0, 0.1875, 1.0, 0.5392, 1.0, 0.5625, 1.0, 0.5625, 1.0, 0.5392, 1.0, 0.7188, 1.0, 0.7235, 1.0, 0.75, 1.0, 0.75, 1.0, 0.7188, 1.0, 0.09375, 1.0, 0.125, 1.0, 0.125, 1.0, 0.09375, 1.0, 0.4688, 1.0, 0.5, 1.0, 0.5, 1.0, 0.4701, 1.0, 0.4688, 1.0, 0.0, 1.0, 0.03125, 1.0, 0.03125, 1.0, 0.02987, 1.0, 0.0, 1.0, 0.0625, 1.0, 0.09375, 1.0, 0.09375, 1.0, 0.0625, 1.0, 0.4688, 0.516, 0.4767, 0.516, 0.5, 0.516, 0.5, 0.516, 0.4688, 0.516, 0.9375, 1.0, 0.9608, 1.0, 0.9608, 1.0, 0.9375, 1.0, 0.03925, 1.0, 0.0625, 1.0, 0.0625, 1.0, 0.03925, 1.0, 0.4688, 1.0, 0.4767, 1.0, 0.5, 1.0, 0.5, 1.0, 0.4687, 1.0, 0.8438, 1.0, 0.875, 1.0, 0.875, 1.0, 0.8438, 1.0, 0.25, 1.0, 0.2812, 1.0, 0.2812, 1.0, 0.2799, 1.0, 0.25, 1.0, 0.75, 1.0, 0.7812, 1.0, 0.7812, 1.0, 0.7799, 1.0, 0.75, 1.0, 0.8125, 1.0, 0.8438, 1.0, 0.8438, 1.0, 0.8125, 1.0, 0.9688, 1.0, 0.9767, 1.0, 1.0, 1.0, 1.0, 1.0, 0.9688, 1.0, 0.4375, 1.0, 0.4608, 1.0, 0.4608, 1.0, 0.4375, 1.0, 0.7892, 1.0, 0.8125, 1.0, 0.8125, 1.0, 0.7892, 1.0, 0.1562, 1.0, 0.1875, 1.0, 0.1875, 1.0, 0.1562, 1.0, 0.4688, 1.0, 0.4735, 1.0, 0.5, 1.0, 0.5, 1.0, 0.4688, 1.0, 0.2799, 1.0, 0.2765, 1.0, 0.25, 1.0, 0.25, 1.0, 0.2799, 1.0, 0.6875, 1.0, 0.7146, 1.0, 0.7188, 1.0, 0.7188, 1.0, 0.6875, 1.0, 0.1562, 1.0, 0.1875, 1.0, 0.1875, 1.0, 0.1562, 1.0, 0.625, 1.0, 0.6562, 1.0, 0.6562, 1.0, 0.625, 1.0, 0.2188, 1.0, 0.2235, 1.0, 0.25, 1.0, 0.25, 1.0, 0.2188, 1.0, 0.5938, 1.0, 0.625, 1.0, 0.625, 1.0, 0.5938, 1.0, 0.1875, 1.0, 0.2146, 1.0, 0.2188, 1.0, 0.2188, 1.0, 0.1875, 1.0, 0.5625, 1.0, 0.5938, 1.0, 0.5938, 1.0, 0.5625, 1.0, 0.9062, 1.0, 0.9375, 1.0, 0.9375, 1.0, 0.9062, 1.0, 0.125, 1.0, 0.1562, 1.0, 0.1562, 1.0, 0.125, 1.0, 0.5, 1.0, 0.5265, 1.0, 0.5312, 1.0, 0.5312, 1.0, 0.5, 1.0, 0.0, 1.0, 0.02653, 1.0, 0.03125, 1.0, 0.03125, 1.0, 0.0, 1.0, 0.09375, 1.0, 0.125, 1.0, 0.125, 1.0, 0.09375, 1.0, 0.4062, 1.0, 0.4375, 1.0, 0.4375, 1.0, 0.4062, 1.0, 0.9375, 1.0, 0.9646, 1.0, 0.9688, 1.0, 0.9688, 1.0, 0.9375, 1.0, 0.0625, 1.0, 0.09375, 1.0, 0.09375, 1.0, 0.0625, 1.0, 0.4062, 1.0, 0.4375, 1.0, 0.4375, 1.0, 0.4062, 1.0, 0.875, 1.0, 0.9062, 1.0, 0.9062, 1.0, 0.875, 1.0, 1.0, 1.0, 0.9735, 1.0, 0.9701, 1.0, 0.9701, 1.0, 1.0, 1.0, 0.25, 1.0, 0.2765, 1.0, 0.2812, 1.0, 0.2812, 1.0, 0.25, 1.0, 0.8438, 1.0, 0.875, 1.0, 0.875, 1.0, 0.8438, 1.0, 0.9688, 0.516, 0.9767, 0.516, 1.0, 0.516, 1.0, 0.516, 0.9688, 0.516, 0.4375, 1.0, 0.4646, 1.0, 0.4688, 1.0, 0.4688, 1.0, 0.4375, 1.0, 0.8125, 1.0, 0.8438, 1.0, 0.8438, 1.0, 0.8125, 1.0, 0.375, 1.0, 0.4062, 1.0, 0.4062, 1.0, 0.375, 1.0, 0.75, 1.0, 0.7765, 1.0, 0.7812, 1.0, 0.7812, 1.0, 0.75, 1.0, 0.3438, 1.0, 0.375, 1.0, 0.375, 1.0, 0.3438, 1.0, 0.6562, 1.0, 0.6875, 1.0, 0.6875, 1.0, 0.6562, 1.0, 0.3125, 1.0, 0.3438, 1.0, 0.3438, 1.0, 0.3125, 1.0, 0.6562, 1.0, 0.6875, 1.0, 0.6875, 1.0, 0.6562, 1.0, 0.9375, 1.0, 0.9688, 1.0, 0.9688, 1.0, 0.9375, 1.0, 0.5625, 1.0, 0.5938, 1.0, 0.5938, 1.0, 0.5625, 1.0, 0.125, 1.0, 0.1562, 1.0, 0.1562, 1.0, 0.125, 1.0, 0.5312, 1.0, 0.5625, 1.0, 0.5625, 1.0, 0.5312, 1.0, 0.2949, 0.4755, 0.25, 0.4799, 0.2051, 0.4755, 0.162, 0.4624, 0.1223, 0.4412, 0.08742, 0.4126, 0.05882, 0.3777, 0.03758, 0.338, 0.02449, 0.2949, 0.02008, 0.25, 0.02449, 0.2051, 0.03758, 0.162, 0.05882, 0.1223, 0.08742, 0.08742, 0.1223, 0.05882, 0.162, 0.03758, 0.2051, 0.02449, 0.25, 0.02008, 0.2949, 0.02449, 0.338, 0.03758, 0.3777, 0.05882, 0.4126, 0.08742, 0.4412, 0.1223, 0.4624, 0.162, 0.4755, 0.2051, 0.4799, 0.25, 0.4755, 0.2949, 0.4624, 0.338, 0.4412, 0.3777, 0.4126, 0.4126, 0.3777, 0.4412, 0.338, 0.4624, 0.09375, 1.0, 0.125, 1.0, 0.125, 1.0, 0.09375, 1.0, 0.5, 1.0, 0.5312, 1.0, 0.5312, 1.0, 0.5, 1.0, 0.0, 1.0, 0.03125, 1.0, 0.03125, 1.0, 0.0, 1.0, 0.0625, 1.0, 0.09375, 1.0, 0.09375, 1.0, 0.0625, 1.0, 0.4688, 1.0, 0.5, 1.0, 0.5, 1.0, 0.4688, 1.0, 0.875, 1.0, 0.9062, 1.0, 0.9062, 1.0, 0.875, 1.0, 0.03125, 1.0, 0.0625, 1.0, 0.0625, 1.0, 0.03125, 1.0, 0.4375, 1.0, 0.4688, 1.0, 0.4688, 1.0, 0.4375, 1.0, 0.8438, 1.0, 0.875, 1.0, 0.875, 1.0, 0.8438, 1.0, 0.4062, 1.0, 0.4375, 1.0, 0.4375, 1.0, 0.4062, 1.0, 0.8125, 1.0, 0.8438, 1.0, 0.8438, 1.0, 0.8125, 1.0, 0.9062, 1.0, 0.9375, 1.0, 0.9375, 1.0, 0.9062, 1.0, 0.375, 1.0, 0.4062, 1.0, 0.4062, 1.0, 0.375, 1.0, 0.7812, 1.0, 0.8125, 1.0, 0.8125, 1.0, 0.7812, 1.0, 0.3438, 1.0, 0.375, 1.0, 0.375, 1.0, 0.3438, 1.0, 0.75, 1.0, 0.7812, 1.0, 0.7812, 1.0, 0.75, 1.0, 0.3125, 1.0, 0.3438, 1.0, 0.3438, 1.0, 0.3125, 1.0, 0.7188, 1.0, 0.75, 1.0, 0.75, 1.0, 0.7188, 1.0, 0.2812, 1.0, 0.3125, 1.0, 0.3125, 1.0, 0.2812, 1.0, 0.6875, 1.0, 0.7188, 1.0, 0.7188, 1.0, 0.6875, 1.0, 0.25, 1.0, 0.2812, 1.0, 0.2812, 1.0, 0.25, 1.0, 0.6562, 1.0, 0.6875, 1.0, 0.6875, 1.0, 0.6562, 1.0, 0.2188, 1.0, 0.25, 1.0, 0.25, 1.0, 0.2188, 1.0, 0.625, 1.0, 0.6562, 1.0, 0.6562, 1.0, 0.625, 1.0, 0.1875, 1.0, 0.2188, 1.0, 0.2188, 1.0, 0.1875, 1.0, 0.5938, 1.0, 0.625, 1.0, 0.625, 1.0, 0.5937, 1.0, 0.9375, 0.516, 0.9062, 0.516, 0.907, 0.5039, 0.9367, 0.5039, 0.7811, 0.513, 0.7733, 0.516, 0.75, 0.516, 0.7508, 0.5039, 0.7805, 0.5039, 0.9062, 0.516, 0.875, 0.516, 0.8758, 0.5039, 0.9055, 0.5039, 0.875, 0.516, 0.8438, 0.516, 0.8445, 0.5039, 0.8742, 0.5039, 0.8438, 0.516, 0.8125, 0.516, 0.8133, 0.5039, 0.843, 0.5039, 0.8125, 0.516, 0.7892, 0.516, 0.7814, 0.513, 0.782, 0.5039, 0.8117, 0.5039, 0.75, 0.516, 0.7267, 0.516, 0.7189, 0.513, 0.7195, 0.5039, 0.7492, 0.5039, 0.75, 0.516, 0.7733, 0.516, 0.7812, 0.516, 0.7812, 0.516, 0.75, 0.516, 0.6875, 0.516, 0.6562, 0.516, 0.657, 0.5039, 0.6867, 0.5039, 0.5311, 0.513, 0.5233, 0.516, 0.5, 0.516, 0.5008, 0.5039, 0.5305, 0.5039, 0.6562, 0.516, 0.625, 0.516, 0.6258, 0.5039, 0.6555, 0.5039, 0.625, 0.516, 0.5938, 0.516, 0.5945, 0.5039, 0.6242, 0.5039, 0.5938, 0.516, 0.5625, 0.516, 0.5633, 0.5039, 0.593, 0.5039, 0.5625, 0.516, 0.5392, 0.516, 0.5314, 0.513, 0.532, 0.5039, 0.5617, 0.5039, 0.5, 0.516, 0.4767, 0.516, 0.4689, 0.513, 0.4695, 0.5039, 0.4992, 0.5039, 0.5, 0.516, 0.5233, 0.516, 0.5312, 0.516, 0.5312, 0.516, 0.5, 0.516, 0.4375, 0.516, 0.4062, 0.516, 0.407, 0.5039, 0.4367, 0.5039, 0.2811, 0.513, 0.2733, 0.516, 0.25, 0.516, 0.2508, 0.5039, 0.2805, 0.5039, 0.4062, 0.516, 0.375, 0.516, 0.3758, 0.5039, 0.4055, 0.5039, 0.375, 0.516, 0.3438, 0.516, 0.3445, 0.5039, 0.3742, 0.5039, 0.3438, 0.516, 0.3125, 0.516, 0.3133, 0.5039, 0.343, 0.5039, 0.3125, 0.516, 0.2892, 0.516, 0.2814, 0.513, 0.282, 0.5039, 0.3117, 0.5039, 0.25, 0.516, 0.2267, 0.516, 0.2189, 0.513, 0.2195, 0.5039, 0.2492, 0.5039, 0.25, 0.516, 0.2733, 0.516, 0.2812, 0.516, 0.2812, 0.516, 0.25, 0.516, 0.1875, 0.516, 0.1562, 0.516, 0.157, 0.5039, 0.1867, 0.5039, 0.1562, 0.516, 0.125, 0.516, 0.1258, 0.5039, 0.1555, 0.5039, 0.125, 0.516, 0.09375, 0.516, 0.09451, 0.5039, 0.1242, 0.5039, 0.09375, 0.516, 0.0625, 0.516, 0.06326, 0.5039, 0.09299, 0.5039, 0.0625, 0.516, 0.03925, 0.516, 0.03144, 0.513, 0.03201, 0.5039, 0.06174, 0.5039, 0.9686, 0.513, 0.9608, 0.516, 0.9375, 0.516, 0.9383, 0.5039, 0.968, 0.5039, 0.0, 0.516, 0.02325, 0.516, 0.03125, 0.516, 0.03125, 0.516, 0.0, 0.516, 0.03106, 0.513, 0.02325, 0.516, 0.0, 0.516, 0.0007611, 0.5039, 0.03049, 0.5039, 0.5312, 0.516, 0.5312, 1.0, 0.5, 1.0, 0.5, 0.516, 0.5, 0.516, 0.5, 1.0, 0.4688, 1.0, 0.4688, 0.516, 0.5312, 1.0, 0.5312, 1.0, 0.5312, 1.0, 0.5312, 1.0, 0.4688, 1.0, 0.4688, 1.0, 0.4688, 1.0, 0.4688, 1.0, 0.5, 1.0, 0.4767, 1.0, 0.4688, 1.0, 0.4688, 1.0, 0.5, 1.0, 0.5, 1.0, 0.4735, 1.0, 0.4701, 1.0, 0.4701, 1.0, 0.5, 1.0, 0.5, 1.0, 0.5233, 1.0, 0.5312, 1.0, 0.5312, 1.0, 0.5, 1.0, 0.4688, 1.0, 0.4767, 1.0, 0.5, 1.0, 0.5, 1.0, 0.4688, 1.0, 0.4688, 1.0, 0.4688, 0.516, 0.4688, 0.516, 0.4688, 1.0, 0.5299, 1.0, 0.5265, 1.0, 0.5, 1.0, 0.5, 1.0, 0.5299, 1.0, 0.4686, 0.513, 0.4608, 0.516, 0.4375, 0.516, 0.4383, 0.5039, 0.468, 0.5039, 0.375, 1.0, 0.4062, 1.0, 0.4062, 1.0, 0.375, 1.0, 0.7812, 0.516, 0.7812, 1.0, 0.75, 1.0, 0.75, 0.516, 0.75, 0.516, 0.75, 1.0, 0.7188, 1.0, 0.7188, 0.516, 0.7812, 1.0, 0.7812, 1.0, 0.7812, 1.0, 0.7812, 1.0, 0.7188, 1.0, 0.7188, 1.0, 0.7188, 1.0, 0.7188, 1.0, 0.7188, 1.0, 0.7267, 1.0, 0.75, 1.0, 0.75, 1.0, 0.7188, 1.0, 0.75, 1.0, 0.7733, 1.0, 0.7812, 1.0, 0.7812, 1.0, 0.75, 1.0, 0.7799, 1.0, 0.7765, 1.0, 0.75, 1.0, 0.75, 1.0, 0.7799, 1.0, 0.5312, 1.0, 0.5354, 1.0, 0.5625, 1.0, 0.5625, 1.0, 0.5312, 1.0, 0.625, 1.0, 0.6562, 1.0, 0.6562, 1.0, 0.625, 1.0, 0.5312, 1.0, 0.5392, 1.0, 0.5625, 1.0, 0.5625, 1.0, 0.5312, 1.0, 0.7186, 0.513, 0.7108, 0.516, 0.6875, 0.516, 0.6883, 0.5039, 0.718, 0.5039, 0.7188, 0.516, 0.7267, 0.516, 0.75, 0.516, 0.75, 0.516, 0.7188, 0.516, 0.03125, 0.516, 0.03125, 1.0, 0.0, 1.0, 0.0, 0.516, 1.0, 0.516, 1.0, 1.0, 0.9688, 1.0, 0.9688, 0.516, 0.9688, 1.0, 0.9688, 1.0, 0.9688, 1.0, 0.9688, 1.0, 0.03125, 1.0, 0.03125, 1.0, 0.03125, 1.0, 0.03125, 1.0, 0.9062, 1.0, 0.9375, 1.0, 0.9375, 1.0, 0.9062, 1.0, 0.875, 1.0, 0.9062, 1.0, 0.9062, 1.0, 0.875, 1.0, 0.9688, 1.0, 1.0, 1.0, 1.0, 1.0, 0.9767, 1.0, 0.9688, 1.0, 0.02994, 1.0, 0.02654, 1.0, 0.0, 1.0, 0.0, 1.0, 0.02987, 1.0, 0.75, 0.4613, 0.7912, 0.4573, 0.8309, 0.4452, 0.8674, 0.4257, 0.8994, 0.3994, 0.9257, 0.3674, 0.9452, 0.3309, 0.9573, 0.2912, 0.9613, 0.25, 0.9573, 0.2088, 0.9452, 0.1691, 0.9257, 0.1326, 0.8994, 0.1006, 0.8674, 0.07428, 0.8309, 0.05475, 0.7912, 0.04272, 0.75, 0.03866, 0.7088, 0.04272, 0.6691, 0.05475, 0.6326, 0.07428, 0.6006, 0.1006, 0.5743, 0.1326, 0.5548, 0.1691, 0.5427, 0.2088, 0.5387, 0.25, 0.5427, 0.2912, 0.5548, 0.3309, 0.5743, 0.3674, 0.6006, 0.3994, 0.6326, 0.4257, 0.6691, 0.4452, 0.7088, 0.4573, 0.0, 1.0, 0.02325, 1.0, 0.03125, 1.0, 0.03125, 1.0, 0.0, 1.0, 0.9688, 1.0, 0.9688, 0.516, 0.9688, 0.516, 0.9688, 1.0, 0.2812, 0.516, 0.2812, 1.0, 0.25, 1.0, 0.25, 0.516, 0.25, 0.516, 0.25, 1.0, 0.2188, 1.0, 0.2188, 0.516, 0.2812, 1.0, 0.2812, 1.0, 0.2812, 1.0, 0.2812, 1.0, 0.2188, 1.0, 0.2188, 1.0, 0.2188, 1.0, 0.2188, 1.0, 0.2188, 1.0, 0.2267, 1.0, 0.25, 1.0, 0.25, 1.0, 0.2188, 1.0, 0.25, 1.0, 0.2733, 1.0, 0.2812, 1.0, 0.2812, 1.0, 0.25, 1.0, 0.25, 1.0, 0.2267, 1.0, 0.2188, 1.0, 0.2188, 1.0, 0.25, 1.0, 0.25, 1.0, 0.2235, 1.0, 0.2201, 1.0, 0.2201, 1.0, 0.25, 1.0, 0.25, 1.0, 0.2733, 1.0, 0.2812, 1.0, 0.2812, 1.0, 0.25, 1.0, 0.2186, 0.513, 0.2108, 0.516, 0.1875, 0.516, 0.1883, 0.5039, 0.218, 0.5039, 0.03125, 1.0, 0.03545, 1.0, 0.0625, 1.0, 0.0625, 1.0, 0.03125, 1.0, 0.2188, 1.0, 0.2267, 1.0, 0.25, 1.0, 0.25, 1.0, 0.2188, 1.0, 0.9608, 1.0, 0.9664, 1.0, 0.9767, 1.0, 0.9688, 1.0, 0.7812, 1.0, 0.7812, 1.0, 0.7812, 1.0, 0.7733, 1.0, 0.7108, 1.0, 0.7164, 1.0, 0.7267, 1.0, 0.7188, 1.0, 0.5312, 1.0, 0.5312, 1.0, 0.5312, 1.0, 0.5233, 1.0, 0.4608, 1.0, 0.4664, 1.0, 0.4767, 1.0, 0.4688, 1.0, 0.2812, 1.0, 0.2812, 1.0, 0.2812, 1.0, 0.2733, 1.0, 0.2108, 1.0, 0.2164, 1.0, 0.2267, 1.0, 0.2188, 1.0, 0.03125, 1.0, 0.03125, 1.0, 0.03125, 1.0, 0.02325, 1.0, 0.9688, 1.0, 0.9688, 1.0, 0.9688, 1.0, 0.9767, 1.0, 0.7892, 1.0, 0.7836, 1.0, 0.7733, 1.0, 0.7812, 1.0, 0.7188, 1.0, 0.7188, 1.0, 0.7188, 1.0, 0.7267, 1.0, 0.5392, 1.0, 0.5336, 1.0, 0.5233, 1.0, 0.5312, 1.0, 0.4688, 1.0, 0.4688, 1.0, 0.4688, 1.0, 0.4767, 1.0, 0.2892, 1.0, 0.2836, 1.0, 0.2733, 1.0, 0.2812, 1.0, 0.2188, 1.0, 0.2188, 1.0, 0.2188, 1.0, 0.2267, 1.0, 0.03925, 1.0, 0.03357, 1.0, 0.02325, 1.0, 0.03125, 1.0, 0.9608, 1.0, 0.9608, 1.0, 0.9688, 1.0, 0.9688, 1.0, 0.7812, 1.0, 0.7812, 1.0, 0.7892, 1.0, 0.7892, 1.0, 0.7108, 1.0, 0.7108, 1.0, 0.7188, 1.0, 0.7188, 1.0, 0.5312, 1.0, 0.5312, 1.0, 0.5392, 1.0, 0.5392, 1.0, 0.4608, 1.0, 0.4608, 1.0, 0.4688, 1.0, 0.4688, 1.0, 0.2812, 1.0, 0.2812, 1.0, 0.2892, 1.0, 0.2892, 1.0, 0.2108, 1.0, 0.2108, 1.0, 0.2188, 1.0, 0.2188, 1.0, 0.03125, 1.0, 0.03125, 1.0, 0.03925, 1.0, 0.03925, 1.0, 0.9688, 0.516, 0.9688, 0.516, 0.9686, 0.513, 0.9767, 0.516, 0.7892, 0.516, 0.7836, 0.516, 0.7733, 0.516, 0.7811, 0.513, 0.7188, 0.516, 0.7188, 0.516, 0.7186, 0.513, 0.7267, 0.516, 0.5392, 0.516, 0.5336, 0.516, 0.5233, 0.516, 0.5311, 0.513, 0.4688, 0.516, 0.4688, 0.516, 0.4686, 0.513, 0.4767, 0.516, 0.2892, 0.516, 0.2836, 0.516, 0.2733, 0.516, 0.2811, 0.513, 0.2188, 0.516, 0.2188, 0.516, 0.2186, 0.513, 0.2267, 0.516, 0.03925, 0.516, 0.03357, 0.516, 0.02325, 0.516, 0.03106, 0.513, 0.9688, 1.0, 1.0, 1.0, 1.0, 1.0, 0.9688, 1.0, 0.9375, 1.0, 0.9688, 1.0, 0.9688, 1.0, 0.9375, 1.0, 0.9062, 1.0, 0.9375, 1.0, 0.9375, 1.0, 0.9062, 1.0, 0.875, 1.0, 0.9062, 1.0, 0.9062, 1.0, 0.875, 1.0, 0.8437, 1.0, 0.875, 1.0, 0.875, 1.0, 0.8438, 1.0, 0.8125, 1.0, 0.8438, 1.0, 0.8438, 1.0, 0.8125, 1.0, 0.7812, 1.0, 0.8125, 1.0, 0.8125, 1.0, 0.7812, 1.0, 0.75, 1.0, 0.7812, 1.0, 0.7812, 1.0, 0.75, 1.0, 0.7188, 1.0, 0.75, 1.0, 0.75, 1.0, 0.7188, 1.0, 0.6875, 1.0, 0.7188, 1.0, 0.7188, 1.0, 0.6875, 1.0, 0.6562, 1.0, 0.6875, 1.0, 0.6875, 1.0, 0.6562, 1.0, 0.625, 1.0, 0.6562, 1.0, 0.6562, 1.0, 0.625, 1.0, 0.5938, 1.0, 0.625, 1.0, 0.625, 1.0, 0.5938, 1.0, 0.5625, 1.0, 0.5938, 1.0, 0.5938, 1.0, 0.5625, 1.0, 0.5312, 1.0, 0.5625, 1.0, 0.5625, 1.0, 0.5312, 1.0, 0.5, 1.0, 0.5312, 1.0, 0.5312, 1.0, 0.5, 1.0, 0.4687, 1.0, 0.5, 1.0, 0.5, 1.0, 0.4688, 1.0, 0.4375, 1.0, 0.4688, 1.0, 0.4688, 1.0, 0.4375, 1.0, 0.4062, 1.0, 0.4375, 1.0, 0.4375, 1.0, 0.4062, 1.0, 0.375, 1.0, 0.4062, 1.0, 0.4062, 1.0, 0.375, 1.0, 0.3438, 1.0, 0.375, 1.0, 0.375, 1.0, 0.3438, 1.0, 0.3125, 1.0, 0.3438, 1.0, 0.3438, 1.0, 0.3125, 1.0, 0.2812, 1.0, 0.3125, 1.0, 0.3125, 1.0, 0.2812, 1.0, 0.25, 1.0, 0.2812, 1.0, 0.2812, 1.0, 0.25, 1.0, 0.2188, 1.0, 0.25, 1.0, 0.25, 1.0, 0.2188, 1.0, 0.1875, 1.0, 0.2188, 1.0, 0.2188, 1.0, 0.1875, 1.0, 0.1562, 1.0, 0.1875, 1.0, 0.1875, 1.0, 0.1562, 1.0, 0.125, 1.0, 0.1562, 1.0, 0.1562, 1.0, 0.125, 1.0, 0.09375, 1.0, 0.125, 1.0, 0.125, 1.0, 0.09375, 1.0, 0.0625, 1.0, 0.09375, 1.0, 0.09375, 1.0, 0.0625, 1.0, 0.03125, 1.0, 0.0625, 1.0, 0.0625, 1.0, 0.03125, 1.0, 0.0, 1.0, 0.03125, 1.0, 0.03125, 1.0, 0.0, 1.0, 0.7146, 1.0, 0.7181, 1.0, 0.7225, 1.0, 0.7235, 1.0, 0.7188, 1.0, 0.5299, 1.0, 0.5312, 1.0, 0.5312, 1.0, 0.5265, 1.0, 0.5265, 1.0, 0.2146, 1.0, 0.2181, 1.0, 0.2225, 1.0, 0.2235, 1.0, 0.2188, 1.0, 0.02994, 1.0, 0.03125, 1.0, 0.03125, 1.0, 0.02653, 1.0, 0.02654, 1.0, 0.7799, 1.0, 0.7812, 1.0, 0.7812, 1.0, 0.7765, 1.0, 0.7765, 1.0, 0.4646, 1.0, 0.4681, 1.0, 0.4725, 1.0, 0.4735, 1.0, 0.4688, 1.0, 0.2799, 1.0, 0.2812, 1.0, 0.2812, 1.0, 0.2765, 1.0, 0.2765, 1.0, 0.9608, 1.0, 0.9608, 0.516, 0.9688, 0.516, 0.9688, 1.0, 0.03925, 0.516, 0.03925, 1.0, 0.03125, 1.0, 0.03125, 0.516, 0.7812, 1.0, 0.7812, 0.516, 0.7892, 0.516, 0.7892, 1.0, 0.7108, 1.0, 0.7108, 0.516, 0.7188, 0.516, 0.7188, 1.0, 0.5312, 1.0, 0.5312, 0.516, 0.5392, 0.516, 0.5392, 1.0, 0.4608, 1.0, 0.4608, 0.516, 0.4688, 0.516, 0.4688, 1.0, 0.2812, 1.0, 0.2812, 0.516, 0.2892, 0.516, 0.2892, 1.0, 0.2108, 1.0, 0.2108, 0.516, 0.2188, 0.516, 0.2188, 1.0, 1.0, 1.0, 0.9767, 1.0, 0.9688, 1.0, 0.9688, 1.0, 1.0, 1.0, 0.9062, 1.0, 0.9375, 1.0, 0.9375, 1.0, 0.9062, 1.0, 0.875, 1.0, 0.9062, 1.0, 0.9062, 1.0, 0.875, 1.0, 0.8438, 1.0, 0.875, 1.0, 0.875, 1.0, 0.8438, 1.0, 0.8125, 1.0, 0.8438, 1.0, 0.8438, 1.0, 0.8125, 1.0, 0.6562, 1.0, 0.6875, 1.0, 0.6875, 1.0, 0.6562, 1.0, 0.625, 1.0, 0.6562, 1.0, 0.6562, 1.0, 0.625, 1.0, 0.5938, 1.0, 0.625, 1.0, 0.625, 1.0, 0.5938, 1.0, 0.5625, 1.0, 0.5938, 1.0, 0.5938, 1.0, 0.5625, 1.0, 0.4062, 1.0, 0.4375, 1.0, 0.4375, 1.0, 0.4062, 1.0, 0.375, 1.0, 0.4062, 1.0, 0.4062, 1.0, 0.375, 1.0, 0.3438, 1.0, 0.375, 1.0, 0.375, 1.0, 0.3438, 1.0, 0.3125, 1.0, 0.3438, 1.0, 0.3438, 1.0, 0.3125, 1.0, 0.1562, 1.0, 0.1875, 1.0, 0.1875, 1.0, 0.1562, 1.0, 0.125, 1.0, 0.1562, 1.0, 0.1562, 1.0, 0.125, 1.0, 0.09375, 1.0, 0.125, 1.0, 0.125, 1.0, 0.09375, 1.0, 0.0625, 1.0, 0.09375, 1.0, 0.09375, 1.0, 0.0625, 1.0, 0.9608, 1.0, 0.9688, 1.0, 0.9681, 1.0, 0.9646, 1.0, 0.7812, 1.0, 0.7892, 1.0, 0.7852, 1.0, 0.7812, 1.0, 0.7108, 1.0, 0.7188, 1.0, 0.7181, 1.0, 0.7146, 1.0, 0.5312, 1.0, 0.5392, 1.0, 0.5352, 1.0, 0.5312, 1.0, 0.4608, 1.0, 0.4688, 1.0, 0.4681, 1.0, 0.4646, 1.0, 0.2812, 1.0, 0.2892, 1.0, 0.2852, 1.0, 0.2812, 1.0, 0.2108, 1.0, 0.2188, 1.0, 0.2181, 1.0, 0.2146, 1.0, 0.03125, 1.0, 0.03925, 1.0, 0.0352, 1.0, 0.03125, 1.0, 0.9646, 1.0, 0.9375, 1.0, 0.9375, 1.0, 0.9608, 1.0, 0.9701, 1.0, 0.9701, 1.0, 0.9688, 1.0, 0.9688, 1.0, 0.8125, 1.0, 0.7854, 1.0, 0.7892, 1.0, 0.8125, 1.0, 0.7799, 1.0, 0.7799, 1.0, 0.7812, 1.0, 0.7812, 1.0, 0.7146, 1.0, 0.6875, 1.0, 0.6875, 1.0, 0.7108, 1.0, 0.7201, 1.0, 0.7201, 1.0, 0.7188, 1.0, 0.7188, 1.0, 0.5625, 1.0, 0.5354, 1.0, 0.5392, 1.0, 0.5625, 1.0, 0.5299, 1.0, 0.5299, 1.0, 0.5312, 1.0, 0.5312, 1.0, 0.4646, 1.0, 0.4375, 1.0, 0.4375, 1.0, 0.4608, 1.0, 0.4701, 1.0, 0.4701, 1.0, 0.4688, 1.0, 0.4688, 1.0, 0.3125, 1.0, 0.2854, 1.0, 0.2892, 1.0, 0.3125, 1.0, 0.2799, 1.0, 0.2799, 1.0, 0.2812, 1.0, 0.2812, 1.0, 0.2146, 1.0, 0.1875, 1.0, 0.1875, 1.0, 0.2108, 1.0, 0.2201, 1.0, 0.2201, 1.0, 0.2188, 1.0, 0.2188, 1.0, 0.0625, 1.0, 0.03545, 1.0, 0.03925, 1.0, 0.0625, 1.0, 0.02994, 1.0, 0.02987, 1.0, 0.03125, 1.0, 0.03125, 1.0, 0.9735, 1.0, 1.0, 1.0, 1.0, 1.0, 0.9735, 1.0, 0.7765, 1.0, 0.75, 1.0, 0.75, 1.0, 0.7765, 1.0, 0.75, 1.0, 0.7235, 1.0, 0.7235, 1.0, 0.75, 1.0, 0.5265, 1.0, 0.5, 1.0, 0.5, 1.0, 0.5265, 1.0, 0.5, 1.0, 0.4735, 1.0, 0.4735, 1.0, 0.5, 1.0, 0.2765, 1.0, 0.25, 1.0, 0.25, 1.0, 0.2765, 1.0, 0.2235, 1.0, 0.25, 1.0, 0.25, 1.0, 0.2235, 1.0, 0.02653, 1.0, 0.0, 1.0, 0.0, 1.0, 0.02654, 1.0, 0.9688, 1.0, 0.9735, 1.0, 1.0, 1.0, 1.0, 1.0, 0.9688, 1.0, 0.2968, 0.4854, 0.25, 0.49, 0.25, 0.4799, 0.2949, 0.4755, 0.3418, 0.4717, 0.2968, 0.4854, 0.2949, 0.4755, 0.338, 0.4624, 0.3833, 0.4496, 0.3418, 0.4717, 0.338, 0.4624, 0.3777, 0.4412, 0.4197, 0.4197, 0.3833, 0.4496, 0.3777, 0.4412, 0.4126, 0.4126, 0.4496, 0.3833, 0.4197, 0.4197, 0.4126, 0.4126, 0.4412, 0.3777, 0.4717, 0.3418, 0.4496, 0.3833, 0.4412, 0.3777, 0.4624, 0.338, 0.4854, 0.2968, 0.4717, 0.3418, 0.4624, 0.338, 0.4755, 0.2949, 0.49, 0.25, 0.4854, 0.2968, 0.4755, 0.2949, 0.4799, 0.25, 0.4854, 0.2032, 0.49, 0.25, 0.4799, 0.25, 0.4755, 0.2051, 0.4717, 0.1582, 0.4854, 0.2032, 0.4755, 0.2051, 0.4624, 0.162, 0.4496, 0.1167, 0.4717, 0.1582, 0.4624, 0.162, 0.4412, 0.1223, 0.4197, 0.08029, 0.4496, 0.1167, 0.4412, 0.1223, 0.4126, 0.08742, 0.3833, 0.05045, 0.4197, 0.08029, 0.4126, 0.08742, 0.3777, 0.05882, 0.3418, 0.02827, 0.3833, 0.05045, 0.3777, 0.05882, 0.338, 0.03758, 0.2968, 0.01461, 0.3418, 0.02827, 0.338, 0.03758, 0.2949, 0.02449, 0.25, 0.01, 0.2968, 0.01461, 0.2949, 0.02449, 0.25, 0.02008, 0.2032, 0.01461, 0.25, 0.01, 0.25, 0.02008, 0.2051, 0.02449, 0.1582, 0.02827, 0.2032, 0.01461, 0.2051, 0.02449, 0.162, 0.03758, 0.1167, 0.05045, 0.1582, 0.02827, 0.162, 0.03758, 0.1223, 0.05882, 0.08029, 0.08029, 0.1167, 0.05045, 0.1223, 0.05882, 0.08742, 0.08742, 0.05045, 0.1167, 0.08029, 0.08029, 0.08742, 0.08742, 0.05882, 0.1223, 0.02827, 0.1582, 0.05045, 0.1167, 0.05882, 0.1223, 0.03758, 0.162, 0.01461, 0.2032, 0.02827, 0.1582, 0.03758, 0.162, 0.02449, 0.2051, 0.01, 0.25, 0.01461, 0.2032, 0.02449, 0.2051, 0.02008, 0.25, 0.01461, 0.2968, 0.01, 0.25, 0.02008, 0.25, 0.02449, 0.2949, 0.02827, 0.3418, 0.01461, 0.2968, 0.02449, 0.2949, 0.03758, 0.338, 0.05045, 0.3833, 0.02827, 0.3418, 0.03758, 0.338, 0.05882, 0.3777, 0.08029, 0.4197, 0.05045, 0.3833, 0.05882, 0.3777, 0.08742, 0.4126, 0.1167, 0.4496, 0.08029, 0.4197, 0.08742, 0.4126, 0.1223, 0.4412, 0.1582, 0.4717, 0.1167, 0.4496, 0.1223, 0.4412, 0.162, 0.4624, 0.2032, 0.4854, 0.1582, 0.4717, 0.162, 0.4624, 0.2051, 0.4755, 0.25, 0.49, 0.2032, 0.4854, 0.2051, 0.4755, 0.25, 0.4799, 0.9688, 1.0, 1.0, 1.0, 1.0, 1.0, 0.9688, 1.0, 0.7912, 0.4573, 0.75, 0.4613, 0.7505, 0.4745, 0.7933, 0.4703, 0.8309, 0.4452, 0.7912, 0.4573, 0.7943, 0.4701, 0.8355, 0.4576, 0.8674, 0.4257, 0.8309, 0.4452, 0.8364, 0.4572, 0.8743, 0.437, 0.8994, 0.3994, 0.8674, 0.4257, 0.8751, 0.4364, 0.9084, 0.4091, 0.9257, 0.3674, 0.8994, 0.3994, 0.9091, 0.4084, 0.9364, 0.3751, 0.9452, 0.3309, 0.9257, 0.3674, 0.937, 0.3743, 0.9572, 0.3364, 0.9573, 0.2912, 0.9452, 0.3309, 0.9576, 0.3355, 0.9701, 0.2943, 0.9613, 0.25, 0.9573, 0.2912, 0.9703, 0.2933, 0.9745, 0.2505, 0.9573, 0.2088, 0.9613, 0.25, 0.9745, 0.2495, 0.9703, 0.2067, 0.9452, 0.1691, 0.9573, 0.2088, 0.9701, 0.2057, 0.9576, 0.1645, 0.9257, 0.1326, 0.9452, 0.1691, 0.9572, 0.1636, 0.937, 0.1257, 0.8994, 0.1006, 0.9257, 0.1326, 0.9364, 0.1249, 0.9091, 0.09159, 0.8674, 0.07428, 0.8994, 0.1006, 0.9084, 0.0909, 0.8751, 0.06359, 0.8309, 0.05475, 0.8674, 0.07428, 0.8743, 0.06305, 0.8364, 0.04276, 0.7912, 0.04272, 0.8309, 0.05475, 0.8355, 0.04239, 0.7943, 0.02989, 0.75, 0.03866, 0.7912, 0.04272, 0.7933, 0.0297, 0.7505, 0.02548, 0.7088, 0.04272, 0.75, 0.03866, 0.7495, 0.02548, 0.7067, 0.0297, 0.6691, 0.05475, 0.7088, 0.04272, 0.7057, 0.02989, 0.6645, 0.04239, 0.6326, 0.07428, 0.6691, 0.05475, 0.6636, 0.04276, 0.6257, 0.06305, 0.6006, 0.1006, 0.6326, 0.07428, 0.6249, 0.06359, 0.5916, 0.0909, 0.5743, 0.1326, 0.6006, 0.1006, 0.5909, 0.09159, 0.5636, 0.1249, 0.5548, 0.1691, 0.5743, 0.1326, 0.563, 0.1257, 0.5428, 0.1636, 0.5427, 0.2088, 0.5548, 0.1691, 0.5424, 0.1645, 0.5299, 0.2057, 0.5387, 0.25, 0.5427, 0.2088, 0.5297, 0.2067, 0.5255, 0.2495, 0.5427, 0.2912, 0.5387, 0.25, 0.5255, 0.2505, 0.5297, 0.2933, 0.5548, 0.3309, 0.5427, 0.2912, 0.5299, 0.2943, 0.5424, 0.3355, 0.5743, 0.3674, 0.5548, 0.3309, 0.5428, 0.3364, 0.563, 0.3743, 0.6006, 0.3994, 0.5743, 0.3674, 0.5636, 0.3751, 0.5909, 0.4084, 0.6326, 0.4257, 0.6006, 0.3994, 0.5916, 0.4091, 0.6249, 0.4364, 0.6691, 0.4452, 0.6326, 0.4257, 0.6257, 0.437, 0.6636, 0.4572, 0.7088, 0.4573, 0.6691, 0.4452, 0.6645, 0.4576, 0.7057, 0.4701, 0.75, 0.4613, 0.7088, 0.4573, 0.7067, 0.4703, 0.7495, 0.4745, 1.0, 0.516, 0.9767, 0.516, 0.9689, 0.513, 0.9695, 0.5039, 0.9992, 0.5039])
me_cylinder_002.materials.append(mat_metal)
me_cylinder_002.update()
me_cylinder = bpy.data.meshes.new('Cylinder')
me_cylinder.from_pydata([(0.0, 1.0, -2.319), (0.0, 1.0, 1.206), (0.1951, 0.9808, -2.319), (0.1951, 0.9808, 1.206), (0.3827, 0.9239, -2.319), (0.3827, 0.9239, 1.206), (0.5556, 0.8315, -2.319), (0.5556, 0.8315, 1.206), (0.7071, 0.7071, -2.319), (0.7071, 0.7071, 1.206), (0.8315, 0.5556, -2.319), (0.8315, 0.5556, 1.206), (0.9239, 0.3827, -2.319), (0.9239, 0.3827, 1.206), (0.9808, 0.1951, -2.319), (0.9808, 0.1951, 1.206), (1.0, 0.0, -2.319), (1.0, 0.0, 1.206), (0.9808, -0.1951, -2.319), (0.9808, -0.1951, 1.206), (0.9239, -0.3827, -2.319), (0.9239, -0.3827, 1.206), (0.8315, -0.5556, -2.319), (0.8315, -0.5556, 1.206), (0.7071, -0.7071, -2.319), (0.7071, -0.7071, 1.206), (0.5556, -0.8315, -2.319), (0.5556, -0.8315, 1.206), (0.3827, -0.9239, -2.319), (0.3827, -0.9239, 1.206), (0.1951, -0.9808, -2.319), (0.1951, -0.9808, 1.206), (0.0, -1.0, -2.319), (0.0, -1.0, 1.206), (-0.1951, -0.9808, -2.319), (-0.1951, -0.9808, 1.206), (-0.3827, -0.9239, -2.319), (-0.3827, -0.9239, 1.206), (-0.5556, -0.8315, -2.319), (-0.5556, -0.8315, 1.206), (-0.7071, -0.7071, -2.319), (-0.7071, -0.7071, 1.206), (-0.8315, -0.5556, -2.319), (-0.8315, -0.5556, 1.206), (-0.9239, -0.3827, -2.319), (-0.9239, -0.3827, 1.206), (-0.9808, -0.1951, -2.319), (-0.9808, -0.1951, 1.206), (-1.0, 0.0, -2.319), (-1.0, 0.0, 1.206), (-0.9808, 0.1951, -2.319), (-0.9808, 0.1951, 1.206), (-0.9239, 0.3827, -2.319), (-0.9239, 0.3827, 1.206), (-0.8315, 0.5556, -2.319), (-0.8315, 0.5556, 1.206), (-0.7071, 0.7071, -2.319), (-0.7071, 0.7071, 1.206), (-0.5556, 0.8315, -2.319), (-0.5556, 0.8315, 1.206), (-0.3827, 0.9239, -2.319), (-0.3827, 0.9239, 1.206), (-0.1951, 0.9808, -2.319), (-0.1951, 0.9808, 1.206)], [], [(0, 1, 3, 2), (2, 3, 5, 4), (4, 5, 7, 6), (6, 7, 9, 8), (8, 9, 11, 10), (10, 11, 13, 12), (12, 13, 15, 14), (14, 15, 17, 16), (16, 17, 19, 18), (18, 19, 21, 20), (20, 21, 23, 22), (22, 23, 25, 24), (24, 25, 27, 26), (26, 27, 29, 28), (28, 29, 31, 30), (30, 31, 33, 32), (32, 33, 35, 34), (34, 35, 37, 36), (36, 37, 39, 38), (38, 39, 41, 40), (40, 41, 43, 42), (42, 43, 45, 44), (44, 45, 47, 46), (46, 47, 49, 48), (48, 49, 51, 50), (50, 51, 53, 52), (52, 53, 55, 54), (54, 55, 57, 56), (56, 57, 59, 58), (58, 59, 61, 60), (3, 1, 63, 61, 59, 57, 55, 53, 51, 49, 47, 45, 43, 41, 39, 37, 35, 33, 31, 29, 27, 25, 23, 21, 19, 17, 15, 13, 11, 9, 7, 5), (60, 61, 63, 62), (62, 63, 1, 0), (0, 2, 4, 6, 8, 10, 12, 14, 16, 18, 20, 22, 24, 26, 28, 30, 32, 34, 36, 38, 40, 42, 44, 46, 48, 50, 52, 54, 56, 58, 60, 62)])
_uv = me_cylinder.uv_layers.new(name='UVMap')
_uv.uv.foreach_set('vector', [1.0, 0.5, 1.0, 1.0, 0.9688, 1.0, 0.9688, 0.5, 0.9688, 0.5, 0.9688, 1.0, 0.9375, 1.0, 0.9375, 0.5, 0.9375, 0.5, 0.9375, 1.0, 0.9062, 1.0, 0.9062, 0.5, 0.9062, 0.5, 0.9062, 1.0, 0.875, 1.0, 0.875, 0.5, 0.875, 0.5, 0.875, 1.0, 0.8438, 1.0, 0.8438, 0.5, 0.8438, 0.5, 0.8438, 1.0, 0.8125, 1.0, 0.8125, 0.5, 0.8125, 0.5, 0.8125, 1.0, 0.7812, 1.0, 0.7812, 0.5, 0.7812, 0.5, 0.7812, 1.0, 0.75, 1.0, 0.75, 0.5, 0.75, 0.5, 0.75, 1.0, 0.7188, 1.0, 0.7188, 0.5, 0.7188, 0.5, 0.7188, 1.0, 0.6875, 1.0, 0.6875, 0.5, 0.6875, 0.5, 0.6875, 1.0, 0.6562, 1.0, 0.6562, 0.5, 0.6562, 0.5, 0.6562, 1.0, 0.625, 1.0, 0.625, 0.5, 0.625, 0.5, 0.625, 1.0, 0.5938, 1.0, 0.5938, 0.5, 0.5938, 0.5, 0.5938, 1.0, 0.5625, 1.0, 0.5625, 0.5, 0.5625, 0.5, 0.5625, 1.0, 0.5312, 1.0, 0.5312, 0.5, 0.5312, 0.5, 0.5312, 1.0, 0.5, 1.0, 0.5, 0.5, 0.5, 0.5, 0.5, 1.0, 0.4688, 1.0, 0.4688, 0.5, 0.4688, 0.5, 0.4688, 1.0, 0.4375, 1.0, 0.4375, 0.5, 0.4375, 0.5, 0.4375, 1.0, 0.4062, 1.0, 0.4062, 0.5, 0.4062, 0.5, 0.4062, 1.0, 0.375, 1.0, 0.375, 0.5, 0.375, 0.5, 0.375, 1.0, 0.3438, 1.0, 0.3438, 0.5, 0.3438, 0.5, 0.3438, 1.0, 0.3125, 1.0, 0.3125, 0.5, 0.3125, 0.5, 0.3125, 1.0, 0.2812, 1.0, 0.2812, 0.5, 0.2812, 0.5, 0.2812, 1.0, 0.25, 1.0, 0.25, 0.5, 0.25, 0.5, 0.25, 1.0, 0.2188, 1.0, 0.2188, 0.5, 0.2188, 0.5, 0.2188, 1.0, 0.1875, 1.0, 0.1875, 0.5, 0.1875, 0.5, 0.1875, 1.0, 0.1562, 1.0, 0.1562, 0.5, 0.1562, 0.5, 0.1562, 1.0, 0.125, 1.0, 0.125, 0.5, 0.125, 0.5, 0.125, 1.0, 0.09375, 1.0, 0.09375, 0.5, 0.09375, 0.5, 0.09375, 1.0, 0.0625, 1.0, 0.0625, 0.5, 0.2968, 0.4854, 0.25, 0.49, 0.2032, 0.4854, 0.1582, 0.4717, 0.1167, 0.4496, 0.08029, 0.4197, 0.05045, 0.3833, 0.02827, 0.3418, 0.01461, 0.2968, 0.01, 0.25, 0.01461, 0.2032, 0.02827, 0.1582, 0.05045, 0.1167, 0.08029, 0.08029, 0.1167, 0.05045, 0.1582, 0.02827, 0.2032, 0.01461, 0.25, 0.01, 0.2968, 0.01461, 0.3418, 0.02827, 0.3833, 0.05045, 0.4197, 0.08029, 0.4496, 0.1167, 0.4717, 0.1582, 0.4854, 0.2032, 0.49, 0.25, 0.4854, 0.2968, 0.4717, 0.3418, 0.4496, 0.3833, 0.4197, 0.4197, 0.3833, 0.4496, 0.3418, 0.4717, 0.0625, 0.5, 0.0625, 1.0, 0.03125, 1.0, 0.03125, 0.5, 0.03125, 0.5, 0.03125, 1.0, 0.0, 1.0, 0.0, 0.5, 0.75, 0.49, 0.7968, 0.4854, 0.8418, 0.4717, 0.8833, 0.4496, 0.9197, 0.4197, 0.9496, 0.3833, 0.9717, 0.3418, 0.9854, 0.2968, 0.99, 0.25, 0.9854, 0.2032, 0.9717, 0.1582, 0.9496, 0.1167, 0.9197, 0.08029, 0.8833, 0.05045, 0.8418, 0.02827, 0.7968, 0.01461, 0.75, 0.01, 0.7032, 0.01461, 0.6582, 0.02827, 0.6167, 0.05045, 0.5803, 0.08029, 0.5504, 0.1167, 0.5283, 0.1582, 0.5146, 0.2032, 0.51, 0.25, 0.5146, 0.2968, 0.5283, 0.3418, 0.5504, 0.3833, 0.5803, 0.4197, 0.6167, 0.4496, 0.6582, 0.4717, 0.7032, 0.4854])
me_cylinder.materials.append(mat_light)
me_cylinder.update()
me_cylinder_001 = bpy.data.meshes.new('Cylinder.001')
me_cylinder_001.from_pydata([(3.905e-09, 1.059, -0.235), (0.0, 0.6793, 0.235), (0.2066, 1.039, -0.235), (0.1325, 0.6663, 0.235), (0.4053, 0.9785, -0.235), (0.26, 0.6276, 0.235), (0.5884, 0.8806, -0.235), (0.3774, 0.5648, 0.235), (0.7489, 0.7489, -0.235), (0.4804, 0.4804, 0.235), (0.8806, 0.5884, -0.235), (0.5648, 0.3774, 0.235), (0.9785, 0.4053, -0.235), (0.6276, 0.26, 0.235), (1.039, 0.2066, -0.235), (0.6663, 0.1325, 0.235), (1.059, -1.041e-09, -0.235), (0.6793, 0.0, 0.235), (1.039, -0.2066, -0.235), (0.6663, -0.1325, 0.235), (0.9785, -0.4053, -0.235), (0.6276, -0.26, 0.235), (0.8806, -0.5884, -0.235), (0.5648, -0.3774, 0.235), (0.7489, -0.7489, -0.235), (0.4804, -0.4804, 0.235), (0.5884, -0.8806, -0.235), (0.3774, -0.5648, 0.235), (0.4053, -0.9785, -0.235), (0.26, -0.6276, 0.235), (0.2066, -1.039, -0.235), (0.1325, -0.6663, 0.235), (3.905e-09, -1.059, -0.235), (0.0, -0.6793, 0.235), (-0.2066, -1.039, -0.235), (-0.1325, -0.6663, 0.235), (-0.4053, -0.9785, -0.235), (-0.26, -0.6276, 0.235), (-0.5884, -0.8806, -0.235), (-0.3774, -0.5648, 0.235), (-0.7489, -0.7489, -0.235), (-0.4804, -0.4804, 0.235), (-0.8806, -0.5884, -0.235), (-0.5648, -0.3774, 0.235), (-0.9785, -0.4053, -0.235), (-0.6276, -0.26, 0.235), (-1.039, -0.2066, -0.235), (-0.6663, -0.1325, 0.235), (-1.059, -1.041e-09, -0.235), (-0.6793, 0.0, 0.235), (-1.039, 0.2066, -0.235), (-0.6663, 0.1325, 0.235), (-0.9785, 0.4053, -0.235), (-0.6276, 0.26, 0.235), (-0.8806, 0.5884, -0.235), (-0.5648, 0.3774, 0.235), (-0.7489, 0.7489, -0.235), (-0.4804, 0.4804, 0.235), (-0.5884, 0.8806, -0.235), (-0.3774, 0.5648, 0.235), (-0.4053, 0.9785, -0.235), (-0.26, 0.6276, 0.235), (-0.2066, 1.039, -0.235), (-0.1325, 0.6663, 0.235)], [], [(0, 1, 3, 2), (2, 3, 5, 4), (4, 5, 7, 6), (6, 7, 9, 8), (8, 9, 11, 10), (10, 11, 13, 12), (12, 13, 15, 14), (14, 15, 17, 16), (16, 17, 19, 18), (18, 19, 21, 20), (20, 21, 23, 22), (22, 23, 25, 24), (24, 25, 27, 26), (26, 27, 29, 28), (28, 29, 31, 30), (30, 31, 33, 32), (32, 33, 35, 34), (34, 35, 37, 36), (36, 37, 39, 38), (38, 39, 41, 40), (40, 41, 43, 42), (42, 43, 45, 44), (44, 45, 47, 46), (46, 47, 49, 48), (48, 49, 51, 50), (50, 51, 53, 52), (52, 53, 55, 54), (54, 55, 57, 56), (56, 57, 59, 58), (58, 59, 61, 60), (3, 1, 63, 61, 59, 57, 55, 53, 51, 49, 47, 45, 43, 41, 39, 37, 35, 33, 31, 29, 27, 25, 23, 21, 19, 17, 15, 13, 11, 9, 7, 5), (60, 61, 63, 62), (62, 63, 1, 0), (0, 2, 4, 6, 8, 10, 12, 14, 16, 18, 20, 22, 24, 26, 28, 30, 32, 34, 36, 38, 40, 42, 44, 46, 48, 50, 52, 54, 56, 58, 60, 62)])
_uv = me_cylinder_001.uv_layers.new(name='UVMap')
_uv.uv.foreach_set('vector', [1.0, 0.5, 1.0, 1.0, 0.9688, 1.0, 0.9688, 0.5, 0.9688, 0.5, 0.9688, 1.0, 0.9375, 1.0, 0.9375, 0.5, 0.9375, 0.5, 0.9375, 1.0, 0.9062, 1.0, 0.9062, 0.5, 0.9062, 0.5, 0.9062, 1.0, 0.875, 1.0, 0.875, 0.5, 0.875, 0.5, 0.875, 1.0, 0.8438, 1.0, 0.8438, 0.5, 0.8438, 0.5, 0.8438, 1.0, 0.8125, 1.0, 0.8125, 0.5, 0.8125, 0.5, 0.8125, 1.0, 0.7812, 1.0, 0.7812, 0.5, 0.7812, 0.5, 0.7812, 1.0, 0.75, 1.0, 0.75, 0.5, 0.75, 0.5, 0.75, 1.0, 0.7188, 1.0, 0.7188, 0.5, 0.7188, 0.5, 0.7188, 1.0, 0.6875, 1.0, 0.6875, 0.5, 0.6875, 0.5, 0.6875, 1.0, 0.6562, 1.0, 0.6562, 0.5, 0.6562, 0.5, 0.6562, 1.0, 0.625, 1.0, 0.625, 0.5, 0.625, 0.5, 0.625, 1.0, 0.5938, 1.0, 0.5938, 0.5, 0.5938, 0.5, 0.5938, 1.0, 0.5625, 1.0, 0.5625, 0.5, 0.5625, 0.5, 0.5625, 1.0, 0.5312, 1.0, 0.5312, 0.5, 0.5312, 0.5, 0.5312, 1.0, 0.5, 1.0, 0.5, 0.5, 0.5, 0.5, 0.5, 1.0, 0.4688, 1.0, 0.4688, 0.5, 0.4688, 0.5, 0.4688, 1.0, 0.4375, 1.0, 0.4375, 0.5, 0.4375, 0.5, 0.4375, 1.0, 0.4062, 1.0, 0.4062, 0.5, 0.4062, 0.5, 0.4062, 1.0, 0.375, 1.0, 0.375, 0.5, 0.375, 0.5, 0.375, 1.0, 0.3438, 1.0, 0.3438, 0.5, 0.3438, 0.5, 0.3438, 1.0, 0.3125, 1.0, 0.3125, 0.5, 0.3125, 0.5, 0.3125, 1.0, 0.2812, 1.0, 0.2812, 0.5, 0.2812, 0.5, 0.2812, 1.0, 0.25, 1.0, 0.25, 0.5, 0.25, 0.5, 0.25, 1.0, 0.2188, 1.0, 0.2188, 0.5, 0.2188, 0.5, 0.2188, 1.0, 0.1875, 1.0, 0.1875, 0.5, 0.1875, 0.5, 0.1875, 1.0, 0.1562, 1.0, 0.1562, 0.5, 0.1562, 0.5, 0.1562, 1.0, 0.125, 1.0, 0.125, 0.5, 0.125, 0.5, 0.125, 1.0, 0.09375, 1.0, 0.09375, 0.5, 0.09375, 0.5, 0.09375, 1.0, 0.0625, 1.0, 0.0625, 0.5, 0.2968, 0.4854, 0.25, 0.49, 0.2032, 0.4854, 0.1582, 0.4717, 0.1167, 0.4496, 0.08029, 0.4197, 0.05045, 0.3833, 0.02827, 0.3418, 0.01461, 0.2968, 0.01, 0.25, 0.01461, 0.2032, 0.02827, 0.1582, 0.05045, 0.1167, 0.08029, 0.08029, 0.1167, 0.05045, 0.1582, 0.02827, 0.2032, 0.01461, 0.25, 0.01, 0.2968, 0.01461, 0.3418, 0.02827, 0.3833, 0.05045, 0.4197, 0.08029, 0.4496, 0.1167, 0.4717, 0.1582, 0.4854, 0.2032, 0.49, 0.25, 0.4854, 0.2968, 0.4717, 0.3418, 0.4496, 0.3833, 0.4197, 0.4197, 0.3833, 0.4496, 0.3418, 0.4717, 0.0625, 0.5, 0.0625, 1.0, 0.03125, 1.0, 0.03125, 0.5, 0.03125, 0.5, 0.03125, 1.0, 0.0, 1.0, 0.0, 0.5, 0.75, 0.49, 0.7968, 0.4854, 0.8418, 0.4717, 0.8833, 0.4496, 0.9197, 0.4197, 0.9496, 0.3833, 0.9717, 0.3418, 0.9854, 0.2968, 0.99, 0.25, 0.9854, 0.2032, 0.9717, 0.1582, 0.9496, 0.1167, 0.9197, 0.08029, 0.8833, 0.05045, 0.8418, 0.02827, 0.7968, 0.01461, 0.75, 0.01, 0.7032, 0.01461, 0.6582, 0.02827, 0.6167, 0.05045, 0.5803, 0.08029, 0.5504, 0.1167, 0.5283, 0.1582, 0.5146, 0.2032, 0.51, 0.25, 0.5146, 0.2968, 0.5283, 0.3418, 0.5504, 0.3833, 0.5803, 0.4197, 0.6167, 0.4496, 0.6582, 0.4717, 0.7032, 0.4854])
me_cylinder_001.materials.append(mat_metal)
me_cylinder_001.update()
me_cube = bpy.data.meshes.new('Cube')
me_cube.from_pydata([(-14.32, -14.32, -1.131), (-14.32, -14.32, 1.131), (-14.32, 14.32, -1.131), (-14.32, 14.32, 1.131), (14.32, -14.32, -1.131), (14.32, -14.32, 1.131), (14.32, 14.32, -1.131), (14.32, 14.32, 1.131)], [], [(0, 1, 3, 2), (2, 3, 7, 6), (6, 7, 5, 4), (4, 5, 1, 0), (2, 6, 4, 0), (7, 3, 1, 5)])
_uv = me_cube.uv_layers.new(name='UVMap')
_uv.uv.foreach_set('vector', [0.375, 0.0, 0.625, 0.0, 0.625, 0.25, 0.375, 0.25, 0.375, 0.25, 0.625, 0.25, 0.625, 0.5, 0.375, 0.5, 0.375, 0.5, 0.625, 0.5, 0.625, 0.75, 0.375, 0.75, 0.375, 0.75, 0.625, 0.75, 0.625, 1.0, 0.375, 1.0, 0.125, 0.5, 0.375, 0.5, 0.375, 0.75, 0.125, 0.75, 0.625, 0.5, 0.875, 0.5, 0.875, 0.75, 0.625, 0.75])
me_cube.update()
me_cube_002 = bpy.data.meshes.new('Cube.002')
me_cube_002.from_pydata([(-1.0, -1.0, -6.124), (-0.7472, -1.345, -6.21), (-1.0, 1.0, -6.124), (-1.0, 1.0, 1.0), (1.0, -1.0, -6.124), (1.253, -1.345, -6.21), (1.0, 1.0, -6.124), (1.0, 1.0, 1.0)], [], [(0, 1, 3, 2), (2, 3, 7, 6), (6, 7, 5, 4), (4, 5, 1, 0), (2, 6, 4, 0), (7, 3, 1, 5)])
_uv = me_cube_002.uv_layers.new(name='UVMap')
_uv.uv.foreach_set('vector', [0.375, 0.0, 0.625, 0.0, 0.625, 0.25, 0.375, 0.25, 0.375, 0.25, 0.625, 0.25, 0.625, 0.5, 0.375, 0.5, 0.375, 0.5, 0.625, 0.5, 0.625, 0.75, 0.375, 0.75, 0.375, 0.75, 0.625, 0.75, 0.625, 1.0, 0.375, 1.0, 0.125, 0.5, 0.375, 0.5, 0.375, 0.75, 0.125, 0.75, 0.625, 0.5, 0.875, 0.5, 0.875, 0.75, 0.625, 0.75])
me_cube_002.update()

# ---- objects
ob_cone = bpy.data.objects.new('Cone', me_cone)
ob_cube = bpy.data.objects.new('Cube', me_cube_001)
ob_battery = bpy.data.objects.new('Battery', me_cylinder_002)
ob_batterylight = bpy.data.objects.new('BatteryLight', me_cylinder)
ob_cylinder = bpy.data.objects.new('Cylinder', me_cylinder_001)
ob_safezone = bpy.data.objects.new('SafeZone', me_cube)
ob_cube_001 = bpy.data.objects.new('Cube.001', me_cube_002)

# ---- transforms, parenting, visibility, modifiers, constraints
ob_cone.location = (0.0, 0.0, 2.384e-07)
_m = ob_cone.modifiers.new('Solidify', 'SOLIDIFY')
_m = ob_cone.modifiers.new('Boolean', 'BOOLEAN')
_m.object = ob_cube
ob_cube.location = (0.0, -14.75, 1.05)
ob_battery.location = (0.0, 0.0, 1.227)
ob_batterylight.parent = ob_battery
ob_batterylight.matrix_parent_inverse = Matrix(((1.0, -0.0, 0.0, -0.0), (-0.0, 1.0, -0.0, 0.0), (0.0, -0.0, 1.0, -1.227), (-0.0, 0.0, -0.0, 1.0)))
ob_batterylight.location = (0.0, 0.0, 1.227)
ob_batterylight.scale = (0.3736, 0.3736, 0.3736)
ob_cylinder.location = (0.0, 0.0, 0.04013)
ob_safezone.location = (0.0, 0.0, 0.8218)
ob_safezone.display_type = 'WIRE'
ob_cube_001.location = (1.359e-15, -41.71, -6.058)
ob_cube_001.scale = (6.249, 26.06, 6.249)

# ---- collection membership
scene.collection.objects.link(ob_cone)
scene.collection.objects.link(ob_cube)
scene.collection.objects.link(ob_battery)
scene.collection.objects.link(ob_batterylight)
scene.collection.objects.link(ob_cylinder)
scene.collection.objects.link(ob_safezone)
scene.collection.objects.link(ob_cube_001)

# ---- scene / render settings (as saved in the file)
scene.frame_start = 1; scene.frame_end = 250; scene.frame_set(1)
scene.render.engine = 'BLENDER_EEVEE_NEXT'
bpy.context.view_layer.update()

# ---- added for rendering (the .blend has no active camera): camera
cam_auto = bpy.data.cameras.new('AutoCamera')
cam_auto.lens = 50.0
cam_auto.sensor_width = 36.0
cam_auto.clip_end = 2505.3
ob_auto_camera = bpy.data.objects.new('AutoCamera', cam_auto)
scene.collection.objects.link(ob_auto_camera)
ob_auto_camera.location = (142.753, -190.106, 101.901)
ob_auto_camera.rotation_euler = (1.09748, -7.21219e-08, 0.694738)
scene.camera = ob_auto_camera
bpy.context.view_layer.update()
